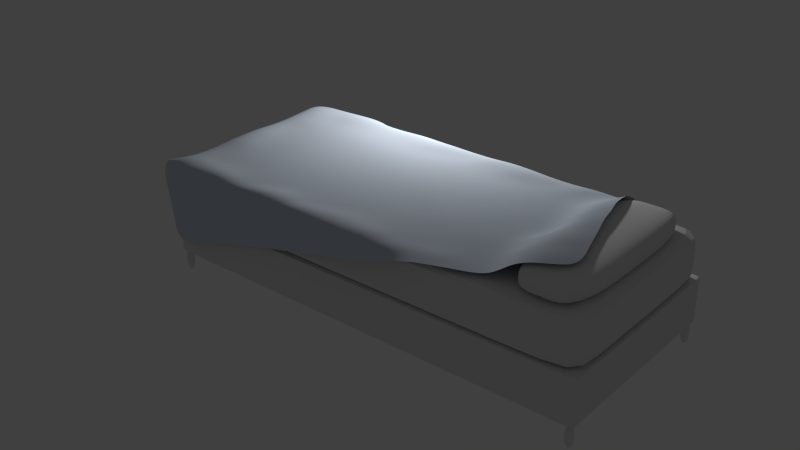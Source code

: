 # Source: Bed.blend  (saved by Blender 2.71.0; exported with 4.5.12 LTS)
import bpy
from mathutils import Matrix  # noqa: F401  (used for matrix-valued properties, if any)

bpy.ops.wm.read_factory_settings(use_empty=True)
scene = bpy.context.scene
scene.name = 'Scene'

# ---- collections
col_collection_1 = bpy.data.collections.new('Collection 1'); scene.collection.children.link(col_collection_1)

# ---- materials (node trees are filled in below, after node groups)
mat_material_004 = bpy.data.materials.new('Material.004')
mat_material_004.alpha_threshold = 0.0
mat_material_004.use_transparent_shadow = False
mat_material_004.roughness = 0.5
mat_material_004.line_color = (0.0, 0.0, 0.0, 1.0)
mat_material_003 = bpy.data.materials.new('Material.003')
mat_material_003.alpha_threshold = 0.0
mat_material_003.use_transparent_shadow = False
mat_material_003.roughness = 0.5
mat_material_003.specular_intensity = 0.02632
mat_material_003.line_color = (0.0, 0.0, 0.0, 1.0)
mat_material_002 = bpy.data.materials.new('Material.002')
mat_material_002.alpha_threshold = 0.0
mat_material_002.use_transparent_shadow = False
mat_material_002.roughness = 0.5
mat_material_002.specular_intensity = 0.02
mat_material_002.line_color = (0.0, 0.0, 0.0, 1.0)
mat_material = bpy.data.materials.new('Material')
mat_material.alpha_threshold = 0.0
mat_material.use_transparent_shadow = False
mat_material.roughness = 0.5
mat_material.specular_intensity = 0.1421
mat_material.line_color = (0.0, 0.0, 0.0, 1.0)
mat_material_001 = bpy.data.materials.new('Material.001')
mat_material_001.alpha_threshold = 0.0
mat_material_001.use_transparent_shadow = False
mat_material_001.diffuse_color = (0.6369, 0.7057, 0.8, 1.0)
mat_material_001.roughness = 0.5
mat_material_001.specular_intensity = 0.05
mat_material_001.line_color = (0.0, 0.0, 0.0, 1.0)

# ---- material node trees

# ---- world
world_world = bpy.data.worlds.new('World'); scene.world = world_world
world_world.color = (0.05088, 0.05088, 0.05088)
world_world.use_sun_shadow = False
world_world.sun_shadow_jitter_overblur = 0.0
world_world.cycles.sampling_method = 'MANUAL'
world_world.cycles.sample_map_resolution = 256

# ---- lights
light_point_003 = bpy.data.lights.new('Point.003', 'POINT')
light_point_003.transmission_factor = 0.0
light_point_003.energy = 100.0
light_point_003.shadow_buffer_clip_start = 0.5
light_point_003.shadow_soft_size = 0.1
light_point_003.shadow_maximum_resolution = 0.006
light_point_003.use_absolute_resolution = True
light_point_003.cycles.use_multiple_importance_sampling = False

# ---- meshes
me_cube_004 = bpy.data.meshes.new('Cube.004')
me_cube_004.from_pydata([(-0.995, -0.9889, -2.1), (-0.995, -0.9, -2.1), (-0.955, -0.9, -2.1), (-0.955, -0.9889, -2.1), (-0.995, -0.9889, -0.9), (-0.995, -0.9, -0.9), (-0.955, -0.9, -0.9), (-0.955, -0.9889, -0.9), (0.956, -0.9889, -2.1), (0.956, -0.9, -2.1), (0.996, -0.9, -2.1), (0.996, -0.9889, -2.1), (0.956, -0.9889, -0.9), (0.956, -0.9, -0.9), (0.996, -0.9, -0.9), (0.996, -0.9889, -0.9), (0.955, 0.9, -2.1), (0.955, 0.9889, -2.1), (0.995, 0.9889, -2.1), (0.995, 0.9, -2.1), (0.955, 0.9, -0.9), (0.955, 0.9889, -0.9), (0.995, 0.9889, -0.9), (0.995, 0.9, -0.9), (-0.995, 0.9, -2.1), (-0.995, 0.9889, -2.1), (-0.955, 0.9889, -2.1), (-0.955, 0.9, -2.1), (-0.995, 0.9, -0.9), (-0.995, 0.9889, -0.9), (-0.955, 0.9889, -0.9), (-0.955, 0.9, -0.9)], [], [(4, 5, 1, 0), (5, 6, 2, 1), (6, 7, 3, 2), (7, 4, 0, 3), (0, 1, 2, 3), (7, 6, 5, 4), (12, 13, 9, 8), (13, 14, 10, 9), (14, 15, 11, 10), (15, 12, 8, 11), (8, 9, 10, 11), (15, 14, 13, 12), (20, 21, 17, 16), (21, 22, 18, 17), (22, 23, 19, 18), (23, 20, 16, 19), (16, 17, 18, 19), (23, 22, 21, 20), (28, 29, 25, 24), (29, 30, 26, 25), (30, 31, 27, 26), (31, 28, 24, 27), (24, 25, 26, 27), (31, 30, 29, 28)])
me_cube_004.materials.append(mat_material_004)
me_cube_004.use_remesh_preserve_volume = False
me_cube_004.use_remesh_preserve_attributes = False
me_cube_004.use_mirror_vertex_groups = False
me_cube_004.update()
me_cube_001 = bpy.data.meshes.new('Cube.001')
me_cube_001.from_pydata([(-1.964, 0.9, 0.2067), (-2.0, 0.8836, 0.2067), (-1.964, 0.8836, 0.2031), (-1.964, -0.8836, 0.2031), (-2.0, -0.8836, 0.2067), (-1.964, -0.9, 0.2067), (1.964, -0.8836, 0.2031), (1.964, -0.9, 0.2067), (2.0, -0.8836, 0.2067), (2.0, 0.8836, 0.2067), (1.964, 0.9, 0.2067), (1.964, 0.8836, 0.2031), (-2.0, 0.8836, 0.5994), (-1.964, 0.9, 0.5994), (-1.964, 0.8836, 0.6031), (-1.964, -0.8836, 0.6031), (-1.964, -0.9, 0.5994), (-2.0, -0.8836, 0.5994), (1.964, -0.8836, 0.6031), (2.0, -0.8836, 0.5994), (1.964, -0.9, 0.5994), (1.964, 0.9, 0.5994), (2.0, 0.8836, 0.5994), (1.964, 0.8836, 0.6031)], [], [(5, 3, 6, 7), (2, 0, 10, 11), (0, 2, 1), (3, 2, 11, 6), (13, 14, 23, 21), (9, 10, 21, 22), (8, 9, 22, 19), (3, 5, 4), (1, 2, 3, 4), (4, 5, 16, 17), (6, 8, 7), (10, 0, 13, 21), (15, 16, 20, 18), (8, 6, 11, 9), (9, 11, 10), (14, 12, 17, 15), (12, 14, 13), (15, 17, 16), (1, 4, 17, 12), (7, 8, 19, 20), (18, 20, 19), (18, 19, 22, 23), (20, 16, 5, 7), (21, 23, 22), (0, 1, 12, 13), (18, 23, 14, 15)])
_uv = me_cube_001.uv_layers.new(name='UVMap')
_uv.uv.foreach_set('vector', [0.6674, -0.1576, 0.6734, -0.1586, 0.6736, -0.5771, 0.6678, -0.5785, 1.092, -0.1584, 1.098, -0.157, 1.098, -0.5779, 1.092, -0.5769, 1.098, -0.157, 1.092, -0.1584, 1.093, -0.1524, 0.6734, -0.1586, 1.092, -0.1584, 1.092, -0.5769, 0.6736, -0.5771, 5.134, -0.5227, 5.118, -0.5789, -1.782, -0.5938, -1.805, -0.5393, -3.461, 0.1785, -3.355, 0.1781, -3.363, -0.9677, -3.469, -0.9682, -0.673, -0.353, 2.717, -0.3531, 2.717, -1.3, -0.6731, -1.3, 0.6734, -0.1586, 0.6674, -0.1576, 0.672, -0.1528, 1.093, -0.1524, 1.092, -0.1584, 0.6734, -0.1586, 0.672, -0.1528, 2.275, -1.062, 2.198, -1.062, 2.204, 0.09507, 2.28, 0.09564, 0.6736, -0.5771, 0.6726, -0.5831, 0.6678, -0.5785, -3.355, 0.1781, 4.104, 0.178, 4.095, -0.9678, -3.363, -0.9677, 5.12, -4.516, 5.139, -4.573, -1.772, -4.572, -1.755, -4.516, 0.6726, -0.5831, 0.6736, -0.5771, 1.092, -0.5769, 1.093, -0.5827, 1.093, -0.5827, 1.092, -0.5769, 1.098, -0.5779, 5.118, -0.5789, 5.214, -0.5658, 5.22, -4.527, 5.12, -4.516, 5.214, -0.5658, 5.118, -0.5789, 5.134, -0.5227, 5.12, -4.516, 5.22, -4.527, 5.139, -4.573, 1.643, 0.231, -1.31, 0.2311, -1.31, 1.437, 1.643, 1.437, -3.163, -1.062, -3.239, -1.062, -3.233, 0.09562, -3.157, 0.09515, -1.755, -4.516, -1.772, -4.572, -1.851, -4.529, -1.755, -4.516, -1.851, -4.529, -1.88, -0.5846, -1.782, -0.5938, -3.157, 0.09515, 2.204, 0.09507, 2.198, -1.062, -3.163, -1.062, -1.805, -0.5393, -1.782, -0.5938, -1.88, -0.5846, 4.104, 0.178, 4.209, 0.1785, 4.201, -0.9682, 4.095, -0.9678, -1.755, -4.516, -1.782, -0.5938, 5.118, -0.5789, 5.12, -4.516])
me_cube_001.materials.append(mat_material_003)
me_cube_001.use_remesh_preserve_volume = False
me_cube_001.use_remesh_preserve_attributes = False
me_cube_001.use_mirror_vertex_groups = False
me_cube_001.update()
me_cube_005 = bpy.data.meshes.new('Cube.005')
me_cube_005.from_pydata([(-0.1424, -1.0, -1.0), (-1.0, -0.1424, -1.0), (-0.3242, -0.998, -1.0), (-0.505, -0.9817, -1.0), (-0.6799, -0.9324, -1.0), (-0.8308, -0.8314, -1.0), (-0.9322, -0.6805, -1.0), (-0.9816, -0.5058, -1.0), (-0.998, -0.3248, -1.0), (-1.0, 0.1424, -1.0), (-0.1424, 1.0, -1.0), (-0.998, 0.3242, -1.0), (-0.9817, 0.505, -1.0), (-0.9324, 0.6799, -1.0), (-0.8314, 0.8308, -1.0), (-0.6805, 0.9322, -1.0), (-0.5058, 0.9816, -1.0), (-0.3248, 0.998, -1.0), (0.1424, 1.0, -1.0), (1.0, 0.1424, -1.0), (0.3242, 0.998, -1.0), (0.505, 0.9817, -1.0), (0.6799, 0.9324, -1.0), (0.8308, 0.8314, -1.0), (0.9322, 0.6805, -1.0), (0.9816, 0.5058, -1.0), (0.998, 0.3248, -1.0), (1.0, -0.1424, -1.0), (0.1424, -1.0, -1.0), (0.998, -0.3242, -1.0), (0.9817, -0.505, -1.0), (0.9324, -0.6799, -1.0), (0.8314, -0.8308, -1.0), (0.6805, -0.9322, -1.0), (0.5058, -0.9816, -1.0), (0.3248, -0.998, -1.0), (-1.0, -0.1424, 0.1424), (-0.1424, -1.0, 0.1424), (-0.1424, -0.1424, 1.0), (-0.998, -0.3242, 0.1424), (-0.9817, -0.505, 0.1424), (-0.9324, -0.6799, 0.1424), (-0.8314, -0.8308, 0.1424), (-0.998, -0.1424, 0.3248), (-0.9955, -0.3307, 0.3294), (-0.9772, -0.5171, 0.3318), (-0.925, -0.6904, 0.3308), (-0.83, -0.8286, 0.3291), (-0.9816, -0.1424, 0.5058), (-0.9769, -0.3337, 0.5183), (-0.9564, -0.5221, 0.5217), (-0.9047, -0.6874, 0.5155), (-0.8161, -0.8156, 0.5095), (-0.9322, -0.1424, 0.6805), (-0.9239, -0.332, 0.6927), (-0.9043, -0.516, 0.6881), (-0.8605, -0.6694, 0.6695), (-0.7846, -0.7845, 0.6565), (-0.7482, -0.7482, 0.7482), (-0.1424, -0.998, 0.3242), (-0.1424, -0.9817, 0.505), (-0.1424, -0.9324, 0.6799), (-0.1424, -0.8314, 0.8308), (-0.3248, -0.998, 0.1424), (-0.3294, -0.9955, 0.3307), (-0.3318, -0.9772, 0.5171), (-0.3308, -0.925, 0.6904), (-0.3291, -0.83, 0.8286), (-0.5058, -0.9816, 0.1424), (-0.5183, -0.9769, 0.3337), (-0.5217, -0.9564, 0.5221), (-0.5155, -0.9047, 0.6874), (-0.5095, -0.8161, 0.8156), (-0.6805, -0.9322, 0.1424), (-0.6927, -0.9239, 0.332), (-0.6881, -0.9043, 0.516), (-0.6695, -0.8605, 0.6694), (-0.6565, -0.7846, 0.7845), (-0.3242, -0.1424, 0.998), (-0.505, -0.1424, 0.9817), (-0.6799, -0.1424, 0.9324), (-0.8308, -0.1424, 0.8314), (-0.1424, -0.3248, 0.998), (-0.3307, -0.3294, 0.9955), (-0.5171, -0.3318, 0.9772), (-0.6904, -0.3308, 0.925), (-0.8286, -0.3291, 0.83), (-0.1424, -0.5058, 0.9816), (-0.3337, -0.5183, 0.9769), (-0.5221, -0.5217, 0.9564), (-0.6874, -0.5155, 0.9047), (-0.8156, -0.5095, 0.8161), (-0.1424, -0.6805, 0.9322), (-0.332, -0.6927, 0.9239), (-0.516, -0.6881, 0.9043), (-0.6694, -0.6695, 0.8605), (-0.7845, -0.6565, 0.7846), (-1.0, 0.1424, 0.1424), (-0.1424, 0.1424, 1.0), (-0.1424, 1.0, 0.1424), (-0.998, 0.1424, 0.3242), (-0.9817, 0.1424, 0.505), (-0.9324, 0.1424, 0.6799), (-0.8314, 0.1424, 0.8308), (-0.998, 0.3248, 0.1424), (-0.9955, 0.3294, 0.3307), (-0.9772, 0.3318, 0.5171), (-0.925, 0.3308, 0.6904), (-0.83, 0.3291, 0.8286), (-0.9816, 0.5058, 0.1424), (-0.9769, 0.5183, 0.3337), (-0.9564, 0.5217, 0.5221), (-0.9047, 0.5155, 0.6874), (-0.8161, 0.5095, 0.8156), (-0.9322, 0.6805, 0.1424), (-0.9239, 0.6927, 0.332), (-0.9043, 0.6881, 0.516), (-0.8605, 0.6695, 0.6694), (-0.7846, 0.6565, 0.7845), (-0.7482, 0.7482, 0.7482), (-0.1424, 0.3242, 0.998), (-0.1424, 0.505, 0.9817), (-0.1424, 0.6799, 0.9324), (-0.1424, 0.8308, 0.8314), (-0.3248, 0.1424, 0.998), (-0.3294, 0.3307, 0.9955), (-0.3318, 0.5171, 0.9772), (-0.3308, 0.6904, 0.925), (-0.3291, 0.8286, 0.83), (-0.5058, 0.1424, 0.9816), (-0.5183, 0.3337, 0.9769), (-0.5217, 0.5221, 0.9564), (-0.5155, 0.6874, 0.9047), (-0.5095, 0.8156, 0.8161), (-0.6805, 0.1424, 0.9322), (-0.6927, 0.332, 0.9239), (-0.6881, 0.516, 0.9043), (-0.6695, 0.6694, 0.8605), (-0.6565, 0.7845, 0.7846), (-0.3242, 0.998, 0.1424), (-0.505, 0.9817, 0.1424), (-0.6799, 0.9324, 0.1424), (-0.8308, 0.8314, 0.1424), (-0.1424, 0.998, 0.3248), (-0.3307, 0.9955, 0.3294), (-0.5171, 0.9772, 0.3318), (-0.6904, 0.925, 0.3308), (-0.8286, 0.83, 0.3291), (-0.1424, 0.9816, 0.5058), (-0.3337, 0.9769, 0.5183), (-0.5221, 0.9564, 0.5217), (-0.6874, 0.9047, 0.5155), (-0.8156, 0.8161, 0.5095), (-0.1424, 0.9322, 0.6805), (-0.332, 0.9239, 0.6927), (-0.516, 0.9043, 0.6881), (-0.6694, 0.8605, 0.6695), (-0.7845, 0.7846, 0.6565), (0.1424, 1.0, 0.1424), (0.1424, 0.1424, 1.0), (1.0, 0.1424, 0.1424), (0.1424, 0.998, 0.3242), (0.1424, 0.9817, 0.505), (0.1424, 0.9324, 0.6799), (0.1424, 0.8314, 0.8308), (0.3248, 0.998, 0.1424), (0.3294, 0.9955, 0.3307), (0.3318, 0.9772, 0.5171), (0.3308, 0.925, 0.6904), (0.3291, 0.83, 0.8286), (0.5058, 0.9816, 0.1424), (0.5183, 0.9769, 0.3337), (0.5217, 0.9564, 0.5221), (0.5155, 0.9047, 0.6874), (0.5095, 0.8161, 0.8156), (0.6805, 0.9322, 0.1424), (0.6927, 0.9239, 0.332), (0.6881, 0.9043, 0.516), (0.6695, 0.8605, 0.6694), (0.6565, 0.7846, 0.7845), (0.7482, 0.7482, 0.7482), (0.3242, 0.1424, 0.998), (0.505, 0.1424, 0.9817), (0.6799, 0.1424, 0.9324), (0.8308, 0.1424, 0.8314), (0.1424, 0.3248, 0.998), (0.3307, 0.3294, 0.9955), (0.5171, 0.3318, 0.9772), (0.6904, 0.3308, 0.925), (0.8286, 0.3291, 0.83), (0.1424, 0.5058, 0.9816), (0.3337, 0.5183, 0.9769), (0.5221, 0.5217, 0.9564), (0.6874, 0.5155, 0.9047), (0.8156, 0.5095, 0.8161), (0.1424, 0.6805, 0.9322), (0.332, 0.6927, 0.9239), (0.516, 0.6881, 0.9043), (0.6694, 0.6695, 0.8605), (0.7845, 0.6565, 0.7846), (0.998, 0.3242, 0.1424), (0.9817, 0.505, 0.1424), (0.9324, 0.6799, 0.1424), (0.8314, 0.8308, 0.1424), (0.998, 0.1424, 0.3248), (0.9955, 0.3307, 0.3294), (0.9772, 0.5171, 0.3318), (0.925, 0.6904, 0.3308), (0.83, 0.8286, 0.3291), (0.9816, 0.1424, 0.5058), (0.9769, 0.3337, 0.5183), (0.9564, 0.5221, 0.5217), (0.9047, 0.6874, 0.5155), (0.8161, 0.8156, 0.5095), (0.9322, 0.1424, 0.6805), (0.9239, 0.332, 0.6927), (0.9043, 0.516, 0.6881), (0.8605, 0.6694, 0.6695), (0.7846, 0.7845, 0.6565), (1.0, -0.1424, 0.1424), (0.1424, -0.1424, 1.0), (0.1424, -1.0, 0.1424), (0.998, -0.1424, 0.3242), (0.9817, -0.1424, 0.505), (0.9324, -0.1424, 0.6799), (0.8314, -0.1424, 0.8308), (0.998, -0.3248, 0.1424), (0.9955, -0.3294, 0.3307), (0.9772, -0.3318, 0.5171), (0.925, -0.3308, 0.6904), (0.83, -0.3291, 0.8286), (0.9816, -0.5058, 0.1424), (0.9769, -0.5183, 0.3337), (0.9564, -0.5217, 0.5221), (0.9047, -0.5155, 0.6874), (0.8161, -0.5095, 0.8156), (0.9322, -0.6805, 0.1424), (0.9239, -0.6927, 0.332), (0.9043, -0.6881, 0.516), (0.8605, -0.6695, 0.6694), (0.7846, -0.6565, 0.7845), (0.7482, -0.7482, 0.7482), (0.1424, -0.3242, 0.998), (0.1424, -0.505, 0.9817), (0.1424, -0.6799, 0.9324), (0.1424, -0.8308, 0.8314), (0.3248, -0.1424, 0.998), (0.3294, -0.3307, 0.9955), (0.3318, -0.5171, 0.9772), (0.3308, -0.6904, 0.925), (0.3291, -0.8286, 0.83), (0.5058, -0.1424, 0.9816), (0.5183, -0.3337, 0.9769), (0.5217, -0.5221, 0.9564), (0.5155, -0.6874, 0.9047), (0.5095, -0.8156, 0.8161), (0.6805, -0.1424, 0.9322), (0.6927, -0.332, 0.9239), (0.6881, -0.516, 0.9043), (0.6695, -0.6694, 0.8605), (0.6565, -0.7845, 0.7846), (0.3242, -0.998, 0.1424), (0.505, -0.9817, 0.1424), (0.6799, -0.9324, 0.1424), (0.8308, -0.8314, 0.1424), (0.1424, -0.998, 0.3248), (0.3307, -0.9955, 0.3294), (0.5171, -0.9772, 0.3318), (0.6904, -0.925, 0.3308), (0.8286, -0.83, 0.3291), (0.1424, -0.9816, 0.5058), (0.3337, -0.9769, 0.5183), (0.5221, -0.9564, 0.5217), (0.6874, -0.9047, 0.5155), (0.8156, -0.8161, 0.5095), (0.1424, -0.9322, 0.6805), (0.332, -0.9239, 0.6927), (0.516, -0.9043, 0.6881), (0.6694, -0.8605, 0.6695), (0.7845, -0.7846, 0.6565)], [], [(0, 2, 3, 4, 5, 6, 7, 8, 1, 9, 11, 12, 13, 14, 15, 16, 17, 10, 18, 20, 21, 22, 23, 24, 25, 26, 19, 27, 29, 30, 31, 32, 33, 34, 35, 28), (160, 219, 27, 19), (220, 159, 98, 38), (99, 158, 18, 10), (221, 37, 0, 28), (36, 39, 44, 43), (39, 40, 45, 44), (40, 41, 46, 45), (41, 42, 47, 46), (43, 44, 49, 48), (44, 45, 50, 49), (45, 46, 51, 50), (46, 47, 52, 51), (48, 49, 54, 53), (49, 50, 55, 54), (50, 51, 56, 55), (51, 52, 57, 56), (53, 54, 86, 81), (54, 55, 91, 86), (55, 56, 96, 91), (56, 57, 58, 96), (37, 59, 64, 63), (59, 60, 65, 64), (60, 61, 66, 65), (61, 62, 67, 66), (63, 64, 69, 68), (64, 65, 70, 69), (65, 66, 71, 70), (66, 67, 72, 71), (68, 69, 74, 73), (69, 70, 75, 74), (70, 71, 76, 75), (71, 72, 77, 76), (73, 74, 47, 42), (74, 75, 52, 47), (75, 76, 57, 52), (76, 77, 58, 57), (38, 78, 83, 82), (78, 79, 84, 83), (79, 80, 85, 84), (80, 81, 86, 85), (82, 83, 88, 87), (83, 84, 89, 88), (84, 85, 90, 89), (85, 86, 91, 90), (87, 88, 93, 92), (88, 89, 94, 93), (89, 90, 95, 94), (90, 91, 96, 95), (92, 93, 67, 62), (93, 94, 72, 67), (94, 95, 77, 72), (95, 96, 58, 77), (97, 100, 105, 104), (100, 101, 106, 105), (101, 102, 107, 106), (102, 103, 108, 107), (104, 105, 110, 109), (105, 106, 111, 110), (106, 107, 112, 111), (107, 108, 113, 112), (109, 110, 115, 114), (110, 111, 116, 115), (111, 112, 117, 116), (112, 113, 118, 117), (114, 115, 147, 142), (115, 116, 152, 147), (116, 117, 157, 152), (117, 118, 119, 157), (98, 120, 125, 124), (120, 121, 126, 125), (121, 122, 127, 126), (122, 123, 128, 127), (124, 125, 130, 129), (125, 126, 131, 130), (126, 127, 132, 131), (127, 128, 133, 132), (129, 130, 135, 134), (130, 131, 136, 135), (131, 132, 137, 136), (132, 133, 138, 137), (134, 135, 108, 103), (135, 136, 113, 108), (136, 137, 118, 113), (137, 138, 119, 118), (99, 139, 144, 143), (139, 140, 145, 144), (140, 141, 146, 145), (141, 142, 147, 146), (143, 144, 149, 148), (144, 145, 150, 149), (145, 146, 151, 150), (146, 147, 152, 151), (148, 149, 154, 153), (149, 150, 155, 154), (150, 151, 156, 155), (151, 152, 157, 156), (153, 154, 128, 123), (154, 155, 133, 128), (155, 156, 138, 133), (156, 157, 119, 138), (158, 161, 166, 165), (161, 162, 167, 166), (162, 163, 168, 167), (163, 164, 169, 168), (165, 166, 171, 170), (166, 167, 172, 171), (167, 168, 173, 172), (168, 169, 174, 173), (170, 171, 176, 175), (171, 172, 177, 176), (172, 173, 178, 177), (173, 174, 179, 178), (175, 176, 208, 203), (176, 177, 213, 208), (177, 178, 218, 213), (178, 179, 180, 218), (159, 181, 186, 185), (181, 182, 187, 186), (182, 183, 188, 187), (183, 184, 189, 188), (185, 186, 191, 190), (186, 187, 192, 191), (187, 188, 193, 192), (188, 189, 194, 193), (190, 191, 196, 195), (191, 192, 197, 196), (192, 193, 198, 197), (193, 194, 199, 198), (195, 196, 169, 164), (196, 197, 174, 169), (197, 198, 179, 174), (198, 199, 180, 179), (160, 200, 205, 204), (200, 201, 206, 205), (201, 202, 207, 206), (202, 203, 208, 207), (204, 205, 210, 209), (205, 206, 211, 210), (206, 207, 212, 211), (207, 208, 213, 212), (209, 210, 215, 214), (210, 211, 216, 215), (211, 212, 217, 216), (212, 213, 218, 217), (214, 215, 189, 184), (215, 216, 194, 189), (216, 217, 199, 194), (217, 218, 180, 199), (219, 222, 227, 226), (222, 223, 228, 227), (223, 224, 229, 228), (224, 225, 230, 229), (226, 227, 232, 231), (227, 228, 233, 232), (228, 229, 234, 233), (229, 230, 235, 234), (231, 232, 237, 236), (232, 233, 238, 237), (233, 234, 239, 238), (234, 235, 240, 239), (236, 237, 269, 264), (237, 238, 274, 269), (238, 239, 279, 274), (239, 240, 241, 279), (220, 242, 247, 246), (242, 243, 248, 247), (243, 244, 249, 248), (244, 245, 250, 249), (246, 247, 252, 251), (247, 248, 253, 252), (248, 249, 254, 253), (249, 250, 255, 254), (251, 252, 257, 256), (252, 253, 258, 257), (253, 254, 259, 258), (254, 255, 260, 259), (256, 257, 230, 225), (257, 258, 235, 230), (258, 259, 240, 235), (259, 260, 241, 240), (221, 261, 266, 265), (261, 262, 267, 266), (262, 263, 268, 267), (263, 264, 269, 268), (265, 266, 271, 270), (266, 267, 272, 271), (267, 268, 273, 272), (268, 269, 274, 273), (270, 271, 276, 275), (271, 272, 277, 276), (272, 273, 278, 277), (273, 274, 279, 278), (275, 276, 250, 245), (276, 277, 255, 250), (277, 278, 260, 255), (278, 279, 241, 260), (0, 37, 63, 2), (2, 63, 68, 3), (3, 68, 73, 4), (4, 73, 42, 5), (5, 42, 41, 6), (6, 41, 40, 7), (7, 40, 39, 8), (8, 39, 36, 1), (38, 98, 124, 78), (78, 124, 129, 79), (79, 129, 134, 80), (80, 134, 103, 81), (81, 103, 102, 53), (53, 102, 101, 48), (48, 101, 100, 43), (43, 100, 97, 36), (99, 10, 17, 139), (139, 17, 16, 140), (140, 16, 15, 141), (141, 15, 14, 142), (142, 14, 13, 114), (114, 13, 12, 109), (109, 12, 11, 104), (104, 11, 9, 97), (98, 159, 185, 120), (120, 185, 190, 121), (121, 190, 195, 122), (122, 195, 164, 123), (123, 164, 163, 153), (153, 163, 162, 148), (148, 162, 161, 143), (143, 161, 158, 99), (160, 19, 26, 200), (200, 26, 25, 201), (201, 25, 24, 202), (202, 24, 23, 203), (203, 23, 22, 175), (175, 22, 21, 170), (170, 21, 20, 165), (165, 20, 18, 158), (159, 220, 246, 181), (181, 246, 251, 182), (182, 251, 256, 183), (183, 256, 225, 184), (184, 225, 224, 214), (214, 224, 223, 209), (209, 223, 222, 204), (204, 222, 219, 160), (221, 28, 35, 261), (261, 35, 34, 262), (262, 34, 33, 263), (263, 33, 32, 264), (264, 32, 31, 236), (236, 31, 30, 231), (231, 30, 29, 226), (226, 29, 27, 219), (220, 38, 82, 242), (242, 82, 87, 243), (243, 87, 92, 244), (244, 92, 62, 245), (245, 62, 61, 275), (275, 61, 60, 270), (270, 60, 59, 265), (265, 59, 37, 221), (36, 97, 9, 1)])
me_cube_005.materials.append(mat_material_002)
me_cube_005.use_remesh_preserve_volume = False
me_cube_005.use_remesh_preserve_attributes = False
me_cube_005.use_mirror_vertex_groups = False
me_cube_005.update()
me_cube = bpy.data.meshes.new('Cube')
me_cube.from_pydata([(0.9454, 1.0, -0.9454), (1.0, 0.9454, -0.9454), (0.9454, 0.9454, -1.0), (0.9818, 1.0, -0.9454), (0.9454, 1.0, -0.9818), (0.9818, 1.0, -0.9818), (1.0, 0.9454, -0.9818), (1.0, 0.9818, -0.9454), (1.0, 0.9818, -0.9818), (0.9454, 0.9818, -1.0), (0.9818, 0.9454, -1.0), (0.9818, 0.9818, -1.0), (0.9454, -0.9454, -1.0), (1.0, -0.9454, -0.9454), (0.9454, -1.0, -0.9454), (0.9818, -0.9454, -1.0), (0.9454, -0.9818, -1.0), (0.9818, -0.9818, -1.0), (1.0, -0.9818, -0.9454), (1.0, -0.9454, -0.9818), (1.0, -0.9818, -0.9818), (0.9454, -1.0, -0.9818), (0.9818, -1.0, -0.9454), (0.9818, -1.0, -0.9818), (-0.9454, -0.9454, -1.0), (-0.9454, -1.0, -0.9454), (-1.0, -0.9454, -0.9454), (-0.9454, -0.9818, -1.0), (-0.9818, -0.9454, -1.0), (-0.9818, -0.9818, -1.0), (-0.9818, -1.0, -0.9454), (-0.9454, -1.0, -0.9818), (-0.9818, -1.0, -0.9818), (-1.0, -0.9454, -0.9818), (-1.0, -0.9818, -0.9454), (-1.0, -0.9818, -0.9818), (-1.0, 0.9454, -0.9454), (-0.9454, 1.0, -0.9454), (-0.9454, 0.9454, -1.0), (-1.0, 0.9818, -0.9454), (-1.0, 0.9454, -0.9818), (-1.0, 0.9818, -0.9818), (-0.9454, 1.0, -0.9818), (-0.9818, 1.0, -0.9454), (-0.9818, 1.0, -0.9818), (-0.9818, 0.9454, -1.0), (-0.9454, 0.9818, -1.0), (-0.9818, 0.9818, -1.0), (1.0, 0.9454, 0.9454), (0.9454, 1.0, 0.9454), (0.9454, 0.9454, 1.0), (1.0, 0.9818, 0.9454), (1.0, 0.9454, 0.9818), (1.0, 0.9818, 0.9818), (0.9454, 1.0, 0.9818), (0.9818, 1.0, 0.9454), (0.9818, 1.0, 0.9818), (0.9818, 0.9454, 1.0), (0.9454, 0.9818, 1.0), (0.9818, 0.9818, 1.0), (0.9454, -0.9454, 1.0), (0.9454, -1.0, 0.9454), (1.0, -0.9454, 0.9454), (0.9454, -0.9818, 1.0), (0.9818, -0.9454, 1.0), (0.9818, -0.9818, 1.0), (0.9818, -1.0, 0.9454), (0.9454, -1.0, 0.9818), (0.9818, -1.0, 0.9818), (1.0, -0.9454, 0.9818), (1.0, -0.9818, 0.9454), (1.0, -0.9818, 0.9818), (-0.9454, -0.9454, 1.0), (-1.0, -0.9454, 0.9454), (-0.9454, -1.0, 0.9454), (-0.9818, -0.9454, 1.0), (-0.9454, -0.9818, 1.0), (-0.9818, -0.9818, 1.0), (-1.0, -0.9818, 0.9454), (-1.0, -0.9454, 0.9818), (-1.0, -0.9818, 0.9818), (-0.9454, -1.0, 0.9818), (-0.9818, -1.0, 0.9454), (-0.9818, -1.0, 0.9818), (-0.9454, 1.0, 0.9454), (-1.0, 0.9454, 0.9454), (-0.9454, 0.9454, 1.0), (-0.9818, 1.0, 0.9454), (-0.9454, 1.0, 0.9818), (-0.9818, 1.0, 0.9818), (-1.0, 0.9454, 0.9818), (-1.0, 0.9818, 0.9454), (-1.0, 0.9818, 0.9818), (-0.9454, 0.9818, 1.0), (-0.9818, 0.9454, 1.0), (-0.9818, 0.9818, 1.0)], [], [(49, 0, 37, 84), (14, 61, 74, 25), (26, 73, 85, 36), (50, 86, 72, 60), (1, 48, 62, 13), (0, 3, 5, 4), (3, 7, 8, 5), (1, 6, 8, 7), (6, 10, 11, 8), (2, 9, 11, 10), (9, 4, 5, 11), (5, 8, 11), (12, 15, 17, 16), (15, 19, 20, 17), (13, 18, 20, 19), (18, 22, 23, 20), (14, 21, 23, 22), (21, 16, 17, 23), (17, 20, 23), (24, 27, 29, 28), (27, 31, 32, 29), (25, 30, 32, 31), (30, 34, 35, 32), (26, 33, 35, 34), (33, 28, 29, 35), (29, 32, 35), (36, 39, 41, 40), (39, 43, 44, 41), (37, 42, 44, 43), (42, 46, 47, 44), (38, 45, 47, 46), (45, 40, 41, 47), (41, 44, 47), (48, 51, 53, 52), (51, 55, 56, 53), (49, 54, 56, 55), (54, 58, 59, 56), (50, 57, 59, 58), (57, 52, 53, 59), (53, 56, 59), (60, 63, 65, 64), (63, 67, 68, 65), (61, 66, 68, 67), (66, 70, 71, 68), (62, 69, 71, 70), (69, 64, 65, 71), (65, 68, 71), (72, 75, 77, 76), (75, 79, 80, 77), (73, 78, 80, 79), (78, 82, 83, 80), (74, 81, 83, 82), (81, 76, 77, 83), (77, 80, 83), (84, 87, 89, 88), (87, 91, 92, 89), (85, 90, 92, 91), (90, 94, 95, 92), (86, 93, 95, 94), (93, 88, 89, 95), (89, 92, 95), (1, 13, 19, 6), (6, 19, 15, 10), (10, 15, 12, 2), (2, 38, 46, 9), (9, 46, 42, 4), (4, 42, 37, 0), (0, 49, 55, 3), (3, 55, 51, 7), (7, 51, 48, 1), (14, 25, 31, 21), (21, 31, 27, 16), (16, 27, 24, 12), (13, 62, 70, 18), (18, 70, 66, 22), (22, 66, 61, 14), (26, 36, 40, 33), (33, 40, 45, 28), (28, 45, 38, 24), (25, 74, 82, 30), (30, 82, 78, 34), (34, 78, 73, 26), (36, 85, 91, 39), (39, 91, 87, 43), (43, 87, 84, 37), (50, 60, 64, 57), (57, 64, 69, 52), (52, 69, 62, 48), (49, 84, 88, 54), (54, 88, 93, 58), (58, 93, 86, 50), (60, 72, 76, 63), (63, 76, 81, 67), (67, 81, 74, 61), (72, 86, 94, 75), (75, 94, 90, 79), (79, 90, 85, 73), (2, 12, 24, 38)])
_uv = me_cube.uv_layers.new(name='UVMap')
_uv.uv.foreach_set('vector', [1.993, -0.01244, 1.993, 0.338, -1.233, 0.338, -1.233, -0.01244, -1.237, 0.7039, -1.237, 0.9806, 1.976, 0.9806, 1.976, 0.7039, 0.9662, 0.9866, 0.9662, 0.6651, -0.6534, 0.6651, -0.6534, 0.9866, 0.8974, 0.6871, 0.5777, 0.687, 0.5779, 0.3673, 0.8958, 0.3677, 0.9649, 0.3558, 0.9649, 0.6773, 0.06914, 0.6773, 0.06914, 0.3558, 0.7525, 0.006658, 0.7463, 0.006703, 0.7462, 0.0002401, 0.7525, 0.0002732, 0.7463, 0.006703, 0.7414, 0.006725, 0.7415, 0.0002294, 0.7462, 0.0002401, 0.7352, 0.006657, 0.7351, 0.0002383, 0.7415, 0.0002294, 0.7414, 0.006725, 1.247, 1.28, 1.246, 1.27, 1.259, 1.27, 1.261, 1.279, 1.247, 1.257, 1.259, 1.257, 1.259, 1.27, 1.246, 1.27, 1.259, 1.257, 1.27, 1.258, 1.268, 1.272, 1.259, 1.27, 1.268, 1.272, 1.261, 1.279, 1.259, 1.27, 0.6177, 1.257, 0.6179, 1.27, 0.6053, 1.269, 0.605, 1.257, 0.6179, 1.27, 0.6175, 1.28, 0.6031, 1.279, 0.6053, 1.269, 0.7168, 0.006658, 0.7106, 0.006702, 0.7105, 0.0002398, 0.7168, 0.0002727, 0.7106, 0.006702, 0.7057, 0.006725, 0.7058, 0.0002294, 0.7105, 0.0002398, 0.6995, 0.006658, 0.6994, 0.0002388, 0.7058, 0.0002294, 0.7057, 0.006725, 0.5948, 1.257, 0.605, 1.257, 0.6053, 1.269, 0.596, 1.271, 0.6053, 1.269, 0.6031, 1.279, 0.596, 1.271, 0.6181, 0.628, 0.6054, 0.6282, 0.6057, 0.6156, 0.6183, 0.6153, 0.6054, 0.6282, 0.5948, 0.6278, 0.5966, 0.6135, 0.6057, 0.6156, 0.3396, 0.3626, 0.3334, 0.3627, 0.3333, 0.3562, 0.3396, 0.3562, 0.3334, 0.3627, 0.3285, 0.3627, 0.3286, 0.3562, 0.3333, 0.3562, 0.3223, 0.3626, 0.3222, 0.3562, 0.3286, 0.3562, 0.3285, 0.3627, 0.6179, 0.6051, 0.6183, 0.6153, 0.6057, 0.6156, 0.6041, 0.6063, 0.6057, 0.6156, 0.5966, 0.6135, 0.6041, 0.6063, 0.7346, 0.006658, 0.7284, 0.006702, 0.7284, 0.0002398, 0.7347, 0.0002726, 0.7284, 0.006702, 0.7235, 0.006725, 0.7237, 0.0002294, 0.7284, 0.0002398, 0.7173, 0.006658, 0.7173, 0.0002387, 0.7237, 0.0002294, 0.7235, 0.006725, 1.27, 0.6282, 1.26, 0.6286, 1.259, 0.6159, 1.269, 0.6144, 1.247, 0.6284, 1.247, 0.6157, 1.259, 0.6159, 1.26, 0.6286, 1.247, 0.6157, 1.247, 0.6051, 1.262, 0.6068, 1.259, 0.6159, 1.262, 0.6068, 1.269, 0.6144, 1.259, 0.6159, 0.9153, 0.6898, 0.9123, 0.6976, 0.9067, 0.6937, 0.9087, 0.6877, 0.9123, 0.6976, 0.9081, 0.7021, 0.9039, 0.6963, 0.9067, 0.6937, 0.9001, 0.705, 0.8981, 0.6983, 0.9039, 0.6963, 0.9081, 0.7021, 0.8981, 0.6983, 0.8973, 0.6933, 0.9031, 0.6927, 0.9039, 0.6963, 0.8974, 0.6871, 0.9036, 0.687, 0.9031, 0.6927, 0.8973, 0.6933, 0.9036, 0.687, 0.9087, 0.6877, 0.9067, 0.6937, 0.9031, 0.6927, 0.9067, 0.6937, 0.9039, 0.6963, 0.9031, 0.6927, 0.8958, 0.3677, 0.8958, 0.3614, 0.9015, 0.3619, 0.9021, 0.3677, 0.8958, 0.3614, 0.8965, 0.3564, 0.9023, 0.3583, 0.9015, 0.3619, 0.8985, 0.3499, 0.9061, 0.3527, 0.9023, 0.3583, 0.8965, 0.3564, 0.9061, 0.3527, 0.9108, 0.3569, 0.905, 0.3611, 0.9023, 0.3583, 0.9137, 0.3648, 0.9071, 0.3669, 0.905, 0.3611, 0.9108, 0.3569, 0.9071, 0.3669, 0.9021, 0.3677, 0.9015, 0.3619, 0.905, 0.3611, 0.9015, 0.3619, 0.9023, 0.3583, 0.905, 0.3611, 0.5779, 0.3673, 0.5717, 0.3673, 0.5721, 0.3617, 0.5779, 0.3611, 0.5717, 0.3673, 0.5666, 0.3667, 0.5686, 0.3606, 0.5721, 0.3617, 0.56, 0.3645, 0.563, 0.3568, 0.5686, 0.3606, 0.5666, 0.3667, 0.563, 0.3568, 0.5673, 0.3522, 0.5714, 0.3581, 0.5686, 0.3606, 0.5752, 0.3495, 0.5772, 0.3561, 0.5714, 0.3581, 0.5673, 0.3522, 0.5772, 0.3561, 0.5779, 0.3611, 0.5721, 0.3617, 0.5714, 0.3581, 0.5721, 0.3617, 0.5686, 0.3606, 0.5714, 0.3581, 0.5749, 0.705, 0.5671, 0.702, 0.571, 0.6963, 0.5771, 0.6983, 0.5671, 0.702, 0.5626, 0.6977, 0.5685, 0.6935, 0.571, 0.6963, 0.5598, 0.6897, 0.5665, 0.6877, 0.5685, 0.6935, 0.5626, 0.6977, 0.5665, 0.6877, 0.5715, 0.687, 0.5721, 0.6928, 0.5685, 0.6935, 0.5777, 0.687, 0.5777, 0.6932, 0.5721, 0.6928, 0.5715, 0.687, 0.5777, 0.6932, 0.5771, 0.6983, 0.571, 0.6963, 0.5721, 0.6928, 0.571, 0.6963, 0.5685, 0.6935, 0.5721, 0.6928, 0.6778, 0.3558, 0.3562, 0.3558, 0.3562, 0.3496, 0.6778, 0.3496, 1.247, 1.28, 0.6175, 1.28, 0.6179, 1.27, 1.246, 1.27, 1.246, 1.27, 0.6179, 1.27, 0.6177, 1.257, 1.247, 1.257, 1.247, 1.257, 1.247, 0.6284, 1.26, 0.6286, 1.259, 1.257, 1.259, 1.257, 1.26, 0.6286, 1.27, 0.6282, 1.27, 1.258, 1.993, 0.3442, -1.233, 0.3442, -1.233, 0.338, 1.993, 0.338, 0.7525, 0.006658, 0.7525, 0.3168, 0.7465, 0.3168, 0.7463, 0.006703, 0.7463, 0.006703, 0.7465, 0.3168, 0.7411, 0.3168, 0.7414, 0.006725, 0.7414, 0.006725, 0.7411, 0.3168, 0.7351, 0.3168, 0.7352, 0.006657, -1.237, 0.7039, 1.976, 0.7039, 1.976, 0.6905, -1.237, 0.6905, 0.5948, 1.257, 0.5948, 0.6278, 0.6054, 0.6282, 0.605, 1.257, 0.605, 1.257, 0.6054, 0.6282, 0.6181, 0.628, 0.6177, 1.257, 0.7168, 0.006658, 0.7168, 0.3168, 0.7108, 0.3168, 0.7106, 0.006702, 0.7106, 0.006702, 0.7108, 0.3168, 0.7054, 0.3168, 0.7057, 0.006725, 0.7057, 0.006725, 0.7054, 0.3168, 0.6994, 0.3168, 0.6995, 0.006658, 0.6179, 0.593, 1.247, 0.593, 1.247, 0.6051, 0.6179, 0.6051, 0.6179, 0.6051, 1.247, 0.6051, 1.247, 0.6157, 0.6183, 0.6153, 0.6183, 0.6153, 1.247, 0.6157, 1.247, 0.6284, 0.6181, 0.628, 0.3396, 0.3626, 0.3396, 0.6727, 0.3336, 0.6727, 0.3334, 0.3627, 0.3334, 0.3627, 0.3336, 0.6727, 0.3282, 0.6728, 0.3285, 0.3627, 0.3285, 0.3627, 0.3282, 0.6728, 0.3222, 0.6728, 0.3223, 0.3626, 0.7346, 0.006658, 0.7346, 0.3168, 0.7287, 0.3168, 0.7284, 0.006702, 0.7284, 0.006702, 0.7287, 0.3168, 0.7233, 0.3168, 0.7235, 0.006725, 0.7235, 0.006725, 0.7233, 0.3168, 0.7173, 0.3168, 0.7173, 0.006658, 0.8974, 0.6871, 0.8958, 0.3677, 0.9021, 0.3677, 0.9036, 0.687, 0.9036, 0.687, 0.9021, 0.3677, 0.9071, 0.3669, 0.9087, 0.6877, 0.9087, 0.6877, 0.9071, 0.3669, 0.9137, 0.3648, 0.9153, 0.6898, 0.9001, 0.705, 0.5749, 0.705, 0.5771, 0.6983, 0.8981, 0.6983, 0.8981, 0.6983, 0.5771, 0.6983, 0.5777, 0.6932, 0.8973, 0.6933, 0.8973, 0.6933, 0.5777, 0.6932, 0.5777, 0.687, 0.8974, 0.6871, 0.8958, 0.3677, 0.5779, 0.3673, 0.5779, 0.3611, 0.8958, 0.3614, 0.8958, 0.3614, 0.5779, 0.3611, 0.5772, 0.3561, 0.8965, 0.3564, 0.8965, 0.3564, 0.5772, 0.3561, 0.5752, 0.3495, 0.8985, 0.3499, 0.5779, 0.3673, 0.5777, 0.687, 0.5715, 0.687, 0.5717, 0.3673, 0.5717, 0.3673, 0.5715, 0.687, 0.5665, 0.6877, 0.5666, 0.3667, 0.5666, 0.3667, 0.5665, 0.6877, 0.5598, 0.6897, 0.56, 0.3645, 1.247, 1.257, 0.6177, 1.257, 0.6181, 0.628, 1.247, 0.6284])
me_cube.materials.append(mat_material)
me_cube.use_remesh_preserve_volume = False
me_cube.use_remesh_preserve_attributes = False
me_cube.use_mirror_vertex_groups = False
me_cube.update()
me_grid = bpy.data.meshes.new('Grid')
me_grid.from_pydata([(-0.8194, -0.4396, -1.063), (-0.614, -0.5118, -0.9624), (-0.4102, -0.5942, -0.8537), (-0.2061, -0.6953, -0.764), (-0.002833, -0.7949, -0.6464), (0.2112, -0.7974, -0.5817), (0.4244, -0.7623, -0.5642), (0.6441, -0.7205, -0.5729), (0.8251, -0.6873, -0.38), (-0.8503, -0.4578, -0.8045), (-0.646, -0.5343, -0.7067), (-0.4422, -0.6187, -0.5953), (-0.2235, -0.628, -0.5342), (-0.0104, -0.5999, -0.5346), (0.2064, -0.5765, -0.5511), (0.4188, -0.5409, -0.5475), (0.63, -0.5012, -0.5415), (0.8136, -0.469, -0.3392), (-0.8848, -0.446, -0.5461), (-0.6643, -0.4408, -0.4884), (-0.444, -0.4221, -0.5272), (-0.226, -0.4054, -0.5278), (-0.01054, -0.3811, -0.5252), (0.2027, -0.3558, -0.5202), (0.4139, -0.3207, -0.513), (0.6249, -0.281, -0.5095), (0.8009, -0.2481, -0.3339), (-0.8916, -0.2328, -0.4806), (-0.6699, -0.2185, -0.5012), (-0.449, -0.2015, -0.499), (-0.2282, -0.1845, -0.4965), (-0.01317, -0.1606, -0.493), (0.2017, -0.1351, -0.4874), (0.4103, -0.09991, -0.4824), (0.62, -0.06041, -0.4783), (0.8012, -0.03272, -0.3234), (-0.8957, -0.01098, -0.4722), (-0.6763, 0.001757, -0.4668), (-0.4544, 0.01806, -0.4662), (-0.2331, 0.03602, -0.4639), (-0.01539, 0.05978, -0.4588), (0.1989, 0.08561, -0.455), (0.4094, 0.1209, -0.4513), (0.6164, 0.1601, -0.4458), (0.8097, 0.1891, -0.3267), (-0.8961, 0.2113, -0.4698), (-0.6822, 0.2222, -0.4349), (-0.4602, 0.2385, -0.4342), (-0.239, 0.2565, -0.4313), (-0.02001, 0.2802, -0.4262), (0.1965, 0.3064, -0.4242), (0.4066, 0.3416, -0.419), (0.6158, 0.3805, -0.4115), (0.8258, 0.4041, -0.3769), (-0.8907, 0.4332, -0.4852), (-0.688, 0.4423, -0.4025), (-0.4661, 0.4588, -0.4009), (-0.2449, 0.4768, -0.3959), (-0.02593, 0.5004, -0.3956), (0.1921, 0.5266, -0.3877), (0.4043, 0.5553, -0.3535), (0.6133, 0.5995, -0.3719), (0.819, 0.6092, -0.4507), (-0.8725, 0.6478, -0.5403), (-0.6914, 0.6543, -0.3515), (-0.472, 0.679, -0.3684), (-0.2507, 0.6973, -0.365), (-0.0324, 0.7138, -0.3301), (0.1862, 0.7452, -0.3447), (0.398, 0.7566, -0.4242), (0.5881, 0.6959, -0.5913), (0.7973, 0.6336, -0.7122), (-0.8376, 0.8589, -0.5818), (-0.6983, 0.8704, -0.2938), (-0.4791, 0.8941, -0.3088), (-0.2576, 0.918, -0.3343), (-0.04139, 0.9221, -0.4049), (0.1603, 0.8437, -0.5595), (0.3655, 0.778, -0.6831), (0.5529, 0.7122, -0.8372), (0.7614, 0.646, -0.9687), (-0.9037, -0.4061, -1.147), (-0.8034, -0.4268, -1.192), (-0.7188, -0.4701, -1.002), (-0.8353, -0.4518, -0.9342), (-0.5963, -0.4815, -1.086), (-0.509, -0.5559, -0.9162), (-0.6311, -0.5342, -0.8365), (-0.3956, -0.5713, -0.9809), (-0.3101, -0.6493, -0.8102), (-0.4272, -0.6109, -0.7263), (-0.1875, -0.6728, -0.8892), (-0.1024, -0.7367, -0.7166), (-0.2204, -0.7017, -0.6338), (0.004455, -0.7997, -0.7793), (0.1039, -0.7987, -0.6131), (-0.005153, -0.7082, -0.5631), (0.2158, -0.8638, -0.6882), (0.3169, -0.7709, -0.5706), (0.2123, -0.6864, -0.5673), (0.4303, -0.8697, -0.596), (0.5348, -0.7429, -0.5769), (0.4221, -0.6512, -0.5629), (0.6481, -0.8277, -0.5887), (0.7182, -0.6954, -0.4393), (0.6369, -0.611, -0.5573), (0.8323, -0.7938, -0.4156), (0.9355, -0.6696, -0.3946), (0.8192, -0.5771, -0.3683), (-0.9345, -0.399, -0.8883), (-0.7516, -0.5058, -0.7473), (-0.8683, -0.4554, -0.6761), (-0.5427, -0.5707, -0.6721), (-0.6599, -0.524, -0.5767), (-0.3335, -0.6279, -0.5646), (-0.4426, -0.5327, -0.514), (-0.1127, -0.6109, -0.5395), (-0.2232, -0.5159, -0.5415), (0.1004, -0.5946, -0.5514), (-0.007453, -0.4909, -0.5412), (0.3118, -0.5498, -0.5487), (0.2042, -0.4659, -0.538), (0.5224, -0.5232, -0.5455), (0.4173, -0.4307, -0.5308), (0.715, -0.4747, -0.4414), (0.6246, -0.3913, -0.5255), (0.9238, -0.4502, -0.3588), (0.8072, -0.3584, -0.3422), (-0.9781, -0.3802, -0.6381), (-0.7745, -0.4434, -0.5173), (-0.8884, -0.3434, -0.4947), (-0.555, -0.429, -0.5281), (-0.6677, -0.3295, -0.5051), (-0.3338, -0.4156, -0.5249), (-0.4465, -0.3115, -0.5147), (-0.1186, -0.3897, -0.5268), (-0.2265, -0.2949, -0.5128), (0.09863, -0.3734, -0.5244), (-0.01126, -0.2708, -0.5093), (0.3041, -0.3296, -0.5161), (0.2025, -0.2452, -0.5055), (0.5206, -0.3026, -0.514), (0.4118, -0.2103, -0.4984), (0.723, -0.257, -0.4756), (0.6227, -0.1706, -0.4945), (0.9114, -0.2307, -0.3251), (0.8068, -0.1432, -0.3326), (-0.9845, -0.2192, -0.5845), (-0.7809, -0.2243, -0.501), (-0.8941, -0.1217, -0.4831), (-0.56, -0.2094, -0.5002), (-0.6727, -0.1083, -0.4846), (-0.338, -0.1945, -0.498), (-0.4515, -0.09209, -0.4829), (-0.1216, -0.1692, -0.4943), (-0.2307, -0.07425, -0.4803), (0.09634, -0.1526, -0.4918), (-0.01381, -0.0503, -0.4768), (0.3024, -0.109, -0.4836), (0.2002, -0.02474, -0.4712), (0.5157, -0.08221, -0.4815), (0.41, 0.01059, -0.4678), (0.7231, -0.03555, -0.4712), (0.6178, 0.04983, -0.462), (0.907, -0.01143, -0.2877), (0.807, 0.078, -0.3282), (-0.9614, -0.008268, -0.6515), (-0.7857, -0.005251, -0.4564), (-0.8962, 0.1001, -0.469), (-0.5653, 0.01049, -0.4673), (-0.6794, 0.1122, -0.4528), (-0.3434, 0.02607, -0.4652), (-0.4573, 0.1282, -0.45), (-0.1257, 0.05133, -0.4618), (-0.2361, 0.1463, -0.4478), (0.09421, 0.06786, -0.4567), (-0.01783, 0.17, -0.4427), (0.3002, 0.1117, -0.4515), (0.1981, 0.1961, -0.4405), (0.513, 0.1384, -0.449), (0.4077, 0.2312, -0.4353), (0.7182, 0.1851, -0.4399), (0.6151, 0.2704, -0.4295), (0.9052, 0.2089, -0.2653), (0.8167, 0.2942, -0.3684), (-0.9352, 0.2081, -0.6786), (-0.7913, 0.2102, -0.396), (-0.8934, 0.3222, -0.478), (-0.5712, 0.2304, -0.4354), (-0.6851, 0.3321, -0.4188), (-0.3492, 0.2466, -0.433), (-0.4631, 0.3487, -0.418), (-0.131, 0.2716, -0.4275), (-0.242, 0.3666, -0.4134), (0.09012, 0.2887, -0.4268), (-0.02297, 0.3902, -0.4117), (0.2981, 0.3325, -0.4204), (0.1941, 0.4167, -0.4079), (0.509, 0.3587, -0.4165), (0.4038, 0.4518, -0.4027), (0.7155, 0.4055, -0.406), (0.6084, 0.4903, -0.3971), (0.9211, 0.4167, -0.3365), (0.8265, 0.5153, -0.3811), (-0.9101, 0.424, -0.7043), (-0.7981, 0.4312, -0.3739), (-0.8816, 0.5385, -0.5247), (-0.5771, 0.4506, -0.403), (-0.691, 0.5525, -0.3868), (-0.3551, 0.4669, -0.3996), (-0.469, 0.5689, -0.3847), (-0.1369, 0.4922, -0.3968), (-0.2478, 0.5873, -0.3828), (0.08257, 0.509, -0.3943), (-0.02912, 0.6105, -0.3794), (0.294, 0.5524, -0.3817), (0.1836, 0.6361, -0.3729), (0.5033, 0.575, -0.3625), (0.4028, 0.6663, -0.3467), (0.7178, 0.6057, -0.411), (0.6051, 0.6788, -0.4639), (0.9165, 0.5481, -0.5288), (0.8142, 0.6206, -0.584), (-0.8659, 0.6244, -0.7604), (-0.8018, 0.6531, -0.3755), (-0.851, 0.7509, -0.5659), (-0.5817, 0.6676, -0.371), (-0.6929, 0.7643, -0.3323), (-0.3614, 0.6872, -0.3673), (-0.4753, 0.7892, -0.3526), (-0.1427, 0.712, -0.3583), (-0.2559, 0.8068, -0.3439), (0.0757, 0.7254, -0.3384), (-0.03552, 0.8244, -0.3424), (0.2902, 0.7587, -0.3856), (0.1796, 0.8276, -0.4332), (0.4965, 0.7156, -0.5159), (0.3818, 0.7674, -0.5544), (0.6946, 0.6783, -0.6514), (0.5731, 0.7072, -0.7205), (0.8937, 0.5941, -0.7837), (0.7795, 0.6398, -0.8405), (-0.824, 0.8326, -0.7995), (-0.8025, 0.8683, -0.3709), (-0.81, 0.9597, -0.5919), (-0.5894, 0.8874, -0.3346), (-0.7012, 0.9813, -0.2907), (-0.3683, 0.9054, -0.3188), (-0.4802, 1.004, -0.3297), (-0.1509, 0.9204, -0.3667), (-0.2695, 0.9811, -0.4415), (0.058, 0.875, -0.4872), (-0.0528, 0.9513, -0.5321), (0.2662, 0.8334, -0.626), (0.1423, 0.8701, -0.6839), (0.4539, 0.7357, -0.7664), (0.3487, 0.7867, -0.8117), (0.6568, 0.6819, -0.9071), (0.5359, 0.7192, -0.9659), (0.8603, 0.6131, -1.041), (0.7418, 0.6502, -1.096), (-0.8635, -0.3934, -1.227), (-0.7032, -0.4468, -1.129), (-0.4905, -0.5222, -1.038), (-0.2908, -0.614, -0.9306), (-0.08485, -0.722, -0.8277), (0.1103, -0.8427, -0.735), (0.3195, -0.8769, -0.61), (0.5408, -0.8501, -0.5902), (0.7228, -0.8058, -0.4513), (0.912, -0.7553, -0.4115), (-0.9165, -0.4012, -1.017), (-0.7353, -0.4896, -0.8752), (-0.5248, -0.5698, -0.7877), (-0.3253, -0.6763, -0.6837), (-0.1121, -0.7147, -0.5869), (0.1025, -0.7058, -0.5399), (0.3111, -0.6603, -0.5632), (0.5283, -0.6331, -0.5617), (0.7133, -0.5851, -0.4259), (0.9298, -0.56, -0.3756), (-0.9522, -0.3948, -0.7598), (-0.7673, -0.5165, -0.617), (-0.5525, -0.5391, -0.5454), (-0.3331, -0.5266, -0.5093), (-0.1184, -0.5001, -0.5418), (0.09885, -0.4838, -0.5406), (0.3063, -0.4397, -0.5342), (0.5228, -0.4131, -0.5273), (0.7131, -0.3636, -0.4427), (0.9179, -0.3406, -0.3404), (-0.9896, -0.32, -0.5278), (-0.7774, -0.3349, -0.4878), (-0.5576, -0.3188, -0.5145), (-0.3355, -0.3048, -0.5139), (-0.121, -0.2795, -0.5105), (0.09769, -0.263, -0.5081), (0.3027, -0.2194, -0.4994), (0.5179, -0.1926, -0.496), (0.7253, -0.1461, -0.4836), (0.9047, -0.1221, -0.2999), (-0.9767, -0.1109, -0.6103), (-0.783, -0.1147, -0.4795), (-0.5622, -0.0993, -0.4834), (-0.3405, -0.08417, -0.4815), (-0.1232, -0.05891, -0.478), (0.09493, -0.04247, -0.4738), (0.3017, 0.001353, -0.4676), (0.5143, 0.02807, -0.4652), (0.7204, 0.07468, -0.4549), (0.9005, 0.09797, -0.2677), (-0.945, 0.09849, -0.6688), (-0.7887, 0.1001, -0.4135), (-0.5683, 0.1202, -0.4512), (-0.3463, 0.1363, -0.4489), (-0.128, 0.1614, -0.4438), (0.0926, 0.1783, -0.4415), (0.2989, 0.2222, -0.4366), (0.5136, 0.2486, -0.4327), (0.7168, 0.2954, -0.4235), (0.9078, 0.3195, -0.2771), (-0.916, 0.3136, -0.6955), (-0.7943, 0.3203, -0.3772), (-0.5741, 0.3406, -0.419), (-0.3522, 0.3568, -0.4168), (-0.134, 0.3818, -0.4111), (0.08802, 0.399, -0.4104), (0.2965, 0.4429, -0.4041), (0.5108, 0.4689, -0.3996), (0.7166, 0.5071, -0.3496), (0.9244, 0.5132, -0.4023), (-0.8774, 0.5198, -0.7218), (-0.8018, 0.5422, -0.3701), (-0.58, 0.5608, -0.3867), (-0.358, 0.5768, -0.3804), (-0.1399, 0.6024, -0.3794), (0.08184, 0.6191, -0.3758), (0.2925, 0.6569, -0.3325), (0.507, 0.6838, -0.389), (0.7109, 0.6657, -0.5228), (0.8995, 0.5807, -0.6518), (-0.8462, 0.73, -0.7743), (-0.8028, 0.7573, -0.3651), (-0.5859, 0.7775, -0.3534), (-0.365, 0.797, -0.348), (-0.1458, 0.8178, -0.3157), (0.07365, 0.8341, -0.3666), (0.279, 0.8183, -0.4962), (0.471, 0.7317, -0.6376), (0.6765, 0.6785, -0.7797), (0.8784, 0.6089, -0.9122), (-0.8073, 0.9152, -0.7532), (-0.8049, 0.9711, -0.3696), (-0.5908, 0.9901, -0.3145), (-0.3695, 1.005, -0.3482), (-0.1618, 0.9603, -0.4896), (0.04041, 0.9046, -0.6054), (0.2463, 0.8393, -0.753), (0.4373, 0.7446, -0.8951), (0.638, 0.6874, -1.03), (0.8209, 0.6291, -1.121)], [], [(0, 81, 261, 82), (0, 82, 262, 83), (0, 83, 272, 84), (0, 84, 271, 81), (1, 83, 262, 85), (1, 85, 263, 86), (1, 86, 273, 87), (1, 87, 272, 83), (2, 86, 263, 88), (2, 88, 264, 89), (2, 89, 274, 90), (2, 90, 273, 86), (3, 89, 264, 91), (3, 91, 265, 92), (3, 92, 275, 93), (3, 93, 274, 89), (4, 92, 265, 94), (4, 94, 266, 95), (4, 95, 276, 96), (4, 96, 275, 92), (5, 95, 266, 97), (5, 97, 267, 98), (5, 98, 277, 99), (5, 99, 276, 95), (6, 98, 267, 100), (6, 100, 268, 101), (6, 101, 278, 102), (6, 102, 277, 98), (7, 101, 268, 103), (7, 103, 269, 104), (7, 104, 279, 105), (7, 105, 278, 101), (8, 104, 269, 106), (8, 106, 270, 107), (8, 107, 280, 108), (8, 108, 279, 104), (9, 109, 271, 84), (9, 84, 272, 110), (9, 110, 282, 111), (9, 111, 281, 109), (10, 110, 272, 87), (10, 87, 273, 112), (10, 112, 283, 113), (10, 113, 282, 110), (11, 112, 273, 90), (11, 90, 274, 114), (11, 114, 284, 115), (11, 115, 283, 112), (12, 114, 274, 93), (12, 93, 275, 116), (12, 116, 285, 117), (12, 117, 284, 114), (13, 116, 275, 96), (13, 96, 276, 118), (13, 118, 286, 119), (13, 119, 285, 116), (14, 118, 276, 99), (14, 99, 277, 120), (14, 120, 287, 121), (14, 121, 286, 118), (15, 120, 277, 102), (15, 102, 278, 122), (15, 122, 288, 123), (15, 123, 287, 120), (16, 122, 278, 105), (16, 105, 279, 124), (16, 124, 289, 125), (16, 125, 288, 122), (17, 124, 279, 108), (17, 108, 280, 126), (17, 126, 290, 127), (17, 127, 289, 124), (18, 128, 281, 111), (18, 111, 282, 129), (18, 129, 292, 130), (18, 130, 291, 128), (19, 129, 282, 113), (19, 113, 283, 131), (19, 131, 293, 132), (19, 132, 292, 129), (20, 131, 283, 115), (20, 115, 284, 133), (20, 133, 294, 134), (20, 134, 293, 131), (21, 133, 284, 117), (21, 117, 285, 135), (21, 135, 295, 136), (21, 136, 294, 133), (22, 135, 285, 119), (22, 119, 286, 137), (22, 137, 296, 138), (22, 138, 295, 135), (23, 137, 286, 121), (23, 121, 287, 139), (23, 139, 297, 140), (23, 140, 296, 137), (24, 139, 287, 123), (24, 123, 288, 141), (24, 141, 298, 142), (24, 142, 297, 139), (25, 141, 288, 125), (25, 125, 289, 143), (25, 143, 299, 144), (25, 144, 298, 141), (26, 143, 289, 127), (26, 127, 290, 145), (26, 145, 300, 146), (26, 146, 299, 143), (27, 147, 291, 130), (27, 130, 292, 148), (27, 148, 302, 149), (27, 149, 301, 147), (28, 148, 292, 132), (28, 132, 293, 150), (28, 150, 303, 151), (28, 151, 302, 148), (29, 150, 293, 134), (29, 134, 294, 152), (29, 152, 304, 153), (29, 153, 303, 150), (30, 152, 294, 136), (30, 136, 295, 154), (30, 154, 305, 155), (30, 155, 304, 152), (31, 154, 295, 138), (31, 138, 296, 156), (31, 156, 306, 157), (31, 157, 305, 154), (32, 156, 296, 140), (32, 140, 297, 158), (32, 158, 307, 159), (32, 159, 306, 156), (33, 158, 297, 142), (33, 142, 298, 160), (33, 160, 308, 161), (33, 161, 307, 158), (34, 160, 298, 144), (34, 144, 299, 162), (34, 162, 309, 163), (34, 163, 308, 160), (35, 162, 299, 146), (35, 146, 300, 164), (35, 164, 310, 165), (35, 165, 309, 162), (36, 166, 301, 149), (36, 149, 302, 167), (36, 167, 312, 168), (36, 168, 311, 166), (37, 167, 302, 151), (37, 151, 303, 169), (37, 169, 313, 170), (37, 170, 312, 167), (38, 169, 303, 153), (38, 153, 304, 171), (38, 171, 314, 172), (38, 172, 313, 169), (39, 171, 304, 155), (39, 155, 305, 173), (39, 173, 315, 174), (39, 174, 314, 171), (40, 173, 305, 157), (40, 157, 306, 175), (40, 175, 316, 176), (40, 176, 315, 173), (41, 175, 306, 159), (41, 159, 307, 177), (41, 177, 317, 178), (41, 178, 316, 175), (42, 177, 307, 161), (42, 161, 308, 179), (42, 179, 318, 180), (42, 180, 317, 177), (43, 179, 308, 163), (43, 163, 309, 181), (43, 181, 319, 182), (43, 182, 318, 179), (44, 181, 309, 165), (44, 165, 310, 183), (44, 183, 320, 184), (44, 184, 319, 181), (45, 185, 311, 168), (45, 168, 312, 186), (45, 186, 322, 187), (45, 187, 321, 185), (46, 186, 312, 170), (46, 170, 313, 188), (46, 188, 323, 189), (46, 189, 322, 186), (47, 188, 313, 172), (47, 172, 314, 190), (47, 190, 324, 191), (47, 191, 323, 188), (48, 190, 314, 174), (48, 174, 315, 192), (48, 192, 325, 193), (48, 193, 324, 190), (49, 192, 315, 176), (49, 176, 316, 194), (49, 194, 326, 195), (49, 195, 325, 192), (50, 194, 316, 178), (50, 178, 317, 196), (50, 196, 327, 197), (50, 197, 326, 194), (51, 196, 317, 180), (51, 180, 318, 198), (51, 198, 328, 199), (51, 199, 327, 196), (52, 198, 318, 182), (52, 182, 319, 200), (52, 200, 329, 201), (52, 201, 328, 198), (53, 200, 319, 184), (53, 184, 320, 202), (53, 202, 330, 203), (53, 203, 329, 200), (54, 204, 321, 187), (54, 187, 322, 205), (54, 205, 332, 206), (54, 206, 331, 204), (55, 205, 322, 189), (55, 189, 323, 207), (55, 207, 333, 208), (55, 208, 332, 205), (56, 207, 323, 191), (56, 191, 324, 209), (56, 209, 334, 210), (56, 210, 333, 207), (57, 209, 324, 193), (57, 193, 325, 211), (57, 211, 335, 212), (57, 212, 334, 209), (58, 211, 325, 195), (58, 195, 326, 213), (58, 213, 336, 214), (58, 214, 335, 211), (59, 213, 326, 197), (59, 197, 327, 215), (59, 215, 337, 216), (59, 216, 336, 213), (60, 215, 327, 199), (60, 199, 328, 217), (60, 217, 338, 218), (60, 218, 337, 215), (61, 217, 328, 201), (61, 201, 329, 219), (61, 219, 339, 220), (61, 220, 338, 217), (62, 219, 329, 203), (62, 203, 330, 221), (62, 221, 340, 222), (62, 222, 339, 219), (63, 223, 331, 206), (63, 206, 332, 224), (63, 224, 342, 225), (63, 225, 341, 223), (64, 224, 332, 208), (64, 208, 333, 226), (64, 226, 343, 227), (64, 227, 342, 224), (65, 226, 333, 210), (65, 210, 334, 228), (65, 228, 344, 229), (65, 229, 343, 226), (66, 228, 334, 212), (66, 212, 335, 230), (66, 230, 345, 231), (66, 231, 344, 228), (67, 230, 335, 214), (67, 214, 336, 232), (67, 232, 346, 233), (67, 233, 345, 230), (68, 232, 336, 216), (68, 216, 337, 234), (68, 234, 347, 235), (68, 235, 346, 232), (69, 234, 337, 218), (69, 218, 338, 236), (69, 236, 348, 237), (69, 237, 347, 234), (70, 236, 338, 220), (70, 220, 339, 238), (70, 238, 349, 239), (70, 239, 348, 236), (71, 238, 339, 222), (71, 222, 340, 240), (71, 240, 350, 241), (71, 241, 349, 238), (72, 242, 341, 225), (72, 225, 342, 243), (72, 243, 352, 244), (72, 244, 351, 242), (73, 243, 342, 227), (73, 227, 343, 245), (73, 245, 353, 246), (73, 246, 352, 243), (74, 245, 343, 229), (74, 229, 344, 247), (74, 247, 354, 248), (74, 248, 353, 245), (75, 247, 344, 231), (75, 231, 345, 249), (75, 249, 355, 250), (75, 250, 354, 247), (76, 249, 345, 233), (76, 233, 346, 251), (76, 251, 356, 252), (76, 252, 355, 249), (77, 251, 346, 235), (77, 235, 347, 253), (77, 253, 357, 254), (77, 254, 356, 251), (78, 253, 347, 237), (78, 237, 348, 255), (78, 255, 358, 256), (78, 256, 357, 253), (79, 255, 348, 239), (79, 239, 349, 257), (79, 257, 359, 258), (79, 258, 358, 255), (80, 257, 349, 241), (80, 241, 350, 259), (80, 259, 360, 260), (80, 260, 359, 257)])
me_grid.polygons.foreach_set('use_smooth', [True] * 324)
_uv = me_grid.uv_layers.new(name='UVMap')
_uv.uv.foreach_set('vector', [0.335, 0.05635, 0.3085, 0.02589, 0.3225, 9.775e-05, 0.343, 0.01473, 0.335, 0.05635, 0.343, 0.01473, 0.3744, 0.03776, 0.3672, 0.07926, 0.335, 0.05635, 0.3672, 0.07926, 0.3594, 0.1204, 0.3272, 0.0979, 0.335, 0.05635, 0.3272, 0.0979, 0.2995, 0.0677, 0.3085, 0.02589, 0.4019, 0.09651, 0.3672, 0.07926, 0.3744, 0.03776, 0.4092, 0.05563, 0.4019, 0.09651, 0.4092, 0.05563, 0.4439, 0.0755, 0.4364, 0.1161, 0.4019, 0.09651, 0.4364, 0.1161, 0.4279, 0.1572, 0.394, 0.1373, 0.4019, 0.09651, 0.394, 0.1373, 0.3594, 0.1204, 0.3672, 0.07926, 0.4678, 0.1404, 0.4364, 0.1161, 0.4439, 0.0755, 0.4753, 0.09897, 0.4678, 0.1404, 0.4753, 0.09897, 0.5095, 0.12, 0.5018, 0.1602, 0.4678, 0.1404, 0.5018, 0.1602, 0.4943, 0.2008, 0.459, 0.181, 0.4678, 0.1404, 0.459, 0.181, 0.4279, 0.1572, 0.4364, 0.1161, 0.5358, 0.1806, 0.5018, 0.1602, 0.5095, 0.12, 0.545, 0.14, 0.5358, 0.1806, 0.545, 0.14, 0.5783, 0.1654, 0.5696, 0.2015, 0.5358, 0.1806, 0.5696, 0.2015, 0.5576, 0.2436, 0.5256, 0.2216, 0.5358, 0.1806, 0.5256, 0.2216, 0.4943, 0.2008, 0.5018, 0.1602, 0.603, 0.2291, 0.5696, 0.2015, 0.5783, 0.1654, 0.6129, 0.188, 0.603, 0.2291, 0.6129, 0.188, 0.6466, 0.2088, 0.6327, 0.2482, 0.603, 0.2291, 0.6327, 0.2482, 0.617, 0.2819, 0.5873, 0.2638, 0.603, 0.2291, 0.5873, 0.2638, 0.5576, 0.2436, 0.5696, 0.2015, 0.6628, 0.2691, 0.6327, 0.2482, 0.6466, 0.2088, 0.6777, 0.2306, 0.6628, 0.2691, 0.6777, 0.2306, 0.7071, 0.2607, 0.6899, 0.293, 0.6628, 0.2691, 0.6899, 0.293, 0.6721, 0.3245, 0.647, 0.3025, 0.6628, 0.2691, 0.647, 0.3025, 0.617, 0.2819, 0.6327, 0.2482, 0.7196, 0.3113, 0.6899, 0.293, 0.7071, 0.2607, 0.7375, 0.2799, 0.7196, 0.3113, 0.7375, 0.2799, 0.7663, 0.3019, 0.7492, 0.3324, 0.7196, 0.3113, 0.7492, 0.3324, 0.7315, 0.3637, 0.7031, 0.3432, 0.7196, 0.3113, 0.7031, 0.3432, 0.6721, 0.3245, 0.6899, 0.293, 0.7776, 0.3545, 0.7492, 0.3324, 0.7663, 0.3019, 0.7942, 0.3237, 0.7776, 0.3545, 0.7942, 0.3237, 0.8317, 0.3581, 0.8135, 0.3889, 0.7776, 0.3545, 0.8135, 0.3889, 0.7957, 0.4197, 0.76, 0.3856, 0.7776, 0.3545, 0.76, 0.3856, 0.7315, 0.3637, 0.7492, 0.3324, 0.8449, 0.4118, 0.8135, 0.3889, 0.8317, 0.3581, 0.8618, 0.3803, 0.8449, 0.4118, 0.8618, 0.3803, 0.8802, 0.4025, 0.8749, 0.4315, 0.8449, 0.4118, 0.8749, 0.4315, 0.8575, 0.4629, 0.8271, 0.4426, 0.8449, 0.4118, 0.8271, 0.4426, 0.7957, 0.4197, 0.8135, 0.3889, 0.3192, 0.1391, 0.2893, 0.1086, 0.2995, 0.0677, 0.3272, 0.0979, 0.3192, 0.1391, 0.3272, 0.0979, 0.3594, 0.1204, 0.3516, 0.1609, 0.3192, 0.1391, 0.3516, 0.1609, 0.3432, 0.2001, 0.31, 0.1784, 0.3192, 0.1391, 0.31, 0.1784, 0.2794, 0.1497, 0.2893, 0.1086, 0.3845, 0.1781, 0.3516, 0.1609, 0.3594, 0.1204, 0.394, 0.1373, 0.3845, 0.1781, 0.394, 0.1373, 0.4279, 0.1572, 0.4179, 0.1935, 0.3845, 0.1781, 0.4179, 0.1935, 0.4066, 0.2343, 0.3733, 0.219, 0.3845, 0.1781, 0.3733, 0.219, 0.3432, 0.2001, 0.3516, 0.1609, 0.4501, 0.2213, 0.4179, 0.1935, 0.4279, 0.1572, 0.459, 0.181, 0.4501, 0.2213, 0.459, 0.181, 0.4943, 0.2008, 0.4807, 0.2387, 0.4501, 0.2213, 0.4807, 0.2387, 0.4655, 0.2713, 0.4362, 0.2546, 0.4501, 0.2213, 0.4362, 0.2546, 0.4066, 0.2343, 0.4179, 0.1935, 0.5109, 0.2581, 0.4807, 0.2387, 0.4943, 0.2008, 0.5256, 0.2216, 0.5109, 0.2581, 0.5256, 0.2216, 0.5576, 0.2436, 0.5413, 0.2776, 0.5109, 0.2581, 0.5413, 0.2776, 0.5239, 0.3093, 0.496, 0.2903, 0.5109, 0.2581, 0.496, 0.2903, 0.4655, 0.2713, 0.4807, 0.2387, 0.5697, 0.2957, 0.5413, 0.2776, 0.5576, 0.2436, 0.5873, 0.2638, 0.5697, 0.2957, 0.5873, 0.2638, 0.617, 0.2819, 0.6013, 0.3136, 0.5697, 0.2957, 0.6013, 0.3136, 0.5847, 0.3455, 0.5549, 0.3279, 0.5697, 0.2957, 0.5549, 0.3279, 0.5239, 0.3093, 0.5413, 0.2776, 0.6294, 0.334, 0.6013, 0.3136, 0.617, 0.2819, 0.647, 0.3025, 0.6294, 0.334, 0.647, 0.3025, 0.6721, 0.3245, 0.6562, 0.357, 0.6294, 0.334, 0.6562, 0.357, 0.6384, 0.3886, 0.6126, 0.366, 0.6294, 0.334, 0.6126, 0.366, 0.5847, 0.3455, 0.6013, 0.3136, 0.6861, 0.3752, 0.6562, 0.357, 0.6721, 0.3245, 0.7031, 0.3432, 0.6861, 0.3752, 0.7031, 0.3432, 0.7315, 0.3637, 0.7138, 0.3954, 0.6861, 0.3752, 0.7138, 0.3954, 0.6978, 0.4283, 0.6694, 0.4075, 0.6861, 0.3752, 0.6694, 0.4075, 0.6384, 0.3886, 0.6562, 0.357, 0.7424, 0.4175, 0.7138, 0.3954, 0.7315, 0.3637, 0.76, 0.3856, 0.7424, 0.4175, 0.76, 0.3856, 0.7957, 0.4197, 0.774, 0.4482, 0.7424, 0.4175, 0.774, 0.4482, 0.7541, 0.4791, 0.7247, 0.4497, 0.7424, 0.4175, 0.7247, 0.4497, 0.6978, 0.4283, 0.7138, 0.3954, 0.8111, 0.4739, 0.774, 0.4482, 0.7957, 0.4197, 0.8271, 0.4426, 0.8111, 0.4739, 0.8271, 0.4426, 0.8575, 0.4629, 0.8399, 0.4946, 0.8111, 0.4739, 0.8399, 0.4946, 0.8216, 0.5252, 0.7924, 0.5037, 0.8111, 0.4739, 0.7924, 0.5037, 0.7541, 0.4791, 0.774, 0.4482, 0.3023, 0.2154, 0.2676, 0.1888, 0.2794, 0.1497, 0.31, 0.1784, 0.3023, 0.2154, 0.31, 0.1784, 0.3432, 0.2001, 0.3291, 0.2334, 0.3023, 0.2154, 0.3291, 0.2334, 0.3127, 0.2628, 0.2855, 0.2435, 0.3023, 0.2154, 0.2855, 0.2435, 0.2547, 0.2283, 0.2676, 0.1888, 0.3556, 0.2511, 0.3291, 0.2334, 0.3432, 0.2001, 0.3733, 0.219, 0.3556, 0.2511, 0.3733, 0.219, 0.4066, 0.2343, 0.3883, 0.2663, 0.3556, 0.2511, 0.3883, 0.2663, 0.3716, 0.2983, 0.3419, 0.2804, 0.3556, 0.2511, 0.3419, 0.2804, 0.3127, 0.2628, 0.3291, 0.2334, 0.4195, 0.2851, 0.3883, 0.2663, 0.4066, 0.2343, 0.4362, 0.2546, 0.4195, 0.2851, 0.4362, 0.2546, 0.4655, 0.2713, 0.45, 0.3029, 0.4195, 0.2851, 0.45, 0.3029, 0.4332, 0.3346, 0.4024, 0.3166, 0.4195, 0.2851, 0.4024, 0.3166, 0.3716, 0.2983, 0.3883, 0.2663, 0.4794, 0.3215, 0.45, 0.3029, 0.4655, 0.2713, 0.496, 0.2903, 0.4794, 0.3215, 0.496, 0.2903, 0.5239, 0.3093, 0.508, 0.3415, 0.4794, 0.3215, 0.508, 0.3415, 0.4911, 0.3732, 0.463, 0.3534, 0.4794, 0.3215, 0.463, 0.3534, 0.4332, 0.3346, 0.45, 0.3029, 0.5379, 0.3596, 0.508, 0.3415, 0.5239, 0.3093, 0.5549, 0.3279, 0.5379, 0.3596, 0.5549, 0.3279, 0.5847, 0.3455, 0.5684, 0.3778, 0.5379, 0.3596, 0.5684, 0.3778, 0.5518, 0.4099, 0.5215, 0.3917, 0.5379, 0.3596, 0.5215, 0.3917, 0.4911, 0.3732, 0.508, 0.3415, 0.5959, 0.3982, 0.5684, 0.3778, 0.5847, 0.3455, 0.6126, 0.366, 0.5959, 0.3982, 0.6126, 0.366, 0.6384, 0.3886, 0.6215, 0.4207, 0.5959, 0.3982, 0.6215, 0.4207, 0.6047, 0.4529, 0.5795, 0.4305, 0.5959, 0.3982, 0.5795, 0.4305, 0.5518, 0.4099, 0.5684, 0.3778, 0.6521, 0.4396, 0.6215, 0.4207, 0.6384, 0.3886, 0.6694, 0.4075, 0.6521, 0.4396, 0.6694, 0.4075, 0.6978, 0.4283, 0.6806, 0.4606, 0.6521, 0.4396, 0.6806, 0.4606, 0.6631, 0.4925, 0.635, 0.4716, 0.6521, 0.4396, 0.635, 0.4716, 0.6047, 0.4529, 0.6215, 0.4207, 0.708, 0.4828, 0.6806, 0.4606, 0.6978, 0.4283, 0.7247, 0.4497, 0.708, 0.4828, 0.7247, 0.4497, 0.7541, 0.4791, 0.7316, 0.5077, 0.708, 0.4828, 0.7316, 0.5077, 0.7141, 0.5372, 0.6898, 0.5145, 0.708, 0.4828, 0.6898, 0.5145, 0.6631, 0.4925, 0.6806, 0.4606, 0.775, 0.5344, 0.7316, 0.5077, 0.7541, 0.4791, 0.7924, 0.5037, 0.775, 0.5344, 0.7924, 0.5037, 0.8216, 0.5252, 0.8035, 0.5559, 0.775, 0.5344, 0.8035, 0.5559, 0.7863, 0.587, 0.7604, 0.565, 0.775, 0.5344, 0.7604, 0.565, 0.7141, 0.5372, 0.7316, 0.5077, 0.2658, 0.272, 0.2254, 0.2518, 0.2547, 0.2283, 0.2855, 0.2435, 0.2658, 0.272, 0.2855, 0.2435, 0.3127, 0.2628, 0.2953, 0.2925, 0.2658, 0.272, 0.2953, 0.2925, 0.277, 0.3234, 0.2462, 0.303, 0.2658, 0.272, 0.2462, 0.303, 0.2021, 0.2791, 0.2254, 0.2518, 0.3252, 0.3108, 0.2953, 0.2925, 0.3127, 0.2628, 0.3419, 0.2804, 0.3252, 0.3108, 0.3419, 0.2804, 0.3716, 0.2983, 0.3549, 0.3294, 0.3252, 0.3108, 0.3549, 0.3294, 0.3379, 0.3609, 0.3077, 0.3419, 0.3252, 0.3108, 0.3077, 0.3419, 0.277, 0.3234, 0.2953, 0.2925, 0.3855, 0.348, 0.3549, 0.3294, 0.3716, 0.2983, 0.4024, 0.3166, 0.3855, 0.348, 0.4024, 0.3166, 0.4332, 0.3346, 0.4162, 0.3662, 0.3855, 0.348, 0.4162, 0.3662, 0.3992, 0.3978, 0.3685, 0.3792, 0.3855, 0.348, 0.3685, 0.3792, 0.3379, 0.3609, 0.3549, 0.3294, 0.4463, 0.3852, 0.4162, 0.3662, 0.4332, 0.3346, 0.463, 0.3534, 0.4463, 0.3852, 0.463, 0.3534, 0.4911, 0.3732, 0.4747, 0.4052, 0.4463, 0.3852, 0.4747, 0.4052, 0.4578, 0.4371, 0.4292, 0.4168, 0.4463, 0.3852, 0.4292, 0.4168, 0.3992, 0.3978, 0.4162, 0.3662, 0.5046, 0.4236, 0.4747, 0.4052, 0.4911, 0.3732, 0.5215, 0.3917, 0.5046, 0.4236, 0.5215, 0.3917, 0.5518, 0.4099, 0.5351, 0.442, 0.5046, 0.4236, 0.5351, 0.442, 0.5183, 0.4741, 0.4881, 0.4557, 0.5046, 0.4236, 0.4881, 0.4557, 0.4578, 0.4371, 0.4747, 0.4052, 0.5629, 0.4627, 0.5351, 0.442, 0.5518, 0.4099, 0.5795, 0.4305, 0.5629, 0.4627, 0.5795, 0.4305, 0.6047, 0.4529, 0.5882, 0.4852, 0.5629, 0.4627, 0.5882, 0.4852, 0.5716, 0.5174, 0.5461, 0.4948, 0.5629, 0.4627, 0.5461, 0.4948, 0.5183, 0.4741, 0.5351, 0.442, 0.6181, 0.5037, 0.5882, 0.4852, 0.6047, 0.4529, 0.635, 0.4716, 0.6181, 0.5037, 0.635, 0.4716, 0.6631, 0.4925, 0.646, 0.5243, 0.6181, 0.5037, 0.646, 0.5243, 0.6293, 0.5564, 0.6016, 0.536, 0.6181, 0.5037, 0.6016, 0.536, 0.5716, 0.5174, 0.5882, 0.4852, 0.6726, 0.5459, 0.646, 0.5243, 0.6631, 0.4925, 0.6898, 0.5145, 0.6726, 0.5459, 0.6898, 0.5145, 0.7141, 0.5372, 0.6984, 0.5677, 0.6726, 0.5459, 0.6984, 0.5677, 0.6826, 0.5997, 0.6561, 0.5777, 0.6726, 0.5459, 0.6561, 0.5777, 0.6293, 0.5564, 0.646, 0.5243, 0.7428, 0.5963, 0.6984, 0.5677, 0.7141, 0.5372, 0.7604, 0.565, 0.7428, 0.5963, 0.7604, 0.565, 0.7863, 0.587, 0.7711, 0.6193, 0.8804, 9.777e-05, 0.9171, 9.775e-05, 0.9248, 0.03516, 0.8883, 0.03498, 0.7428, 0.5963, 0.7242, 0.6262, 0.6826, 0.5997, 0.6984, 0.5677, 0.228, 0.335, 0.1747, 0.3029, 0.2021, 0.2791, 0.2462, 0.303, 0.228, 0.335, 0.2462, 0.303, 0.277, 0.3234, 0.2585, 0.3553, 0.228, 0.335, 0.2585, 0.3553, 0.2408, 0.3873, 0.2095, 0.3658, 0.228, 0.335, 0.2095, 0.3658, 0.1529, 0.3307, 0.1747, 0.3029, 0.29, 0.3733, 0.2585, 0.3553, 0.277, 0.3234, 0.3077, 0.3419, 0.29, 0.3733, 0.3077, 0.3419, 0.3379, 0.3609, 0.3207, 0.3922, 0.29, 0.3733, 0.3207, 0.3922, 0.3035, 0.4234, 0.2731, 0.4049, 0.29, 0.3733, 0.2731, 0.4049, 0.2408, 0.3873, 0.2585, 0.3553, 0.3513, 0.4107, 0.3207, 0.3922, 0.3379, 0.3609, 0.3685, 0.3792, 0.3513, 0.4107, 0.3685, 0.3792, 0.3992, 0.3978, 0.3819, 0.4294, 0.3513, 0.4107, 0.3819, 0.4294, 0.3646, 0.4609, 0.3341, 0.4421, 0.3513, 0.4107, 0.3341, 0.4421, 0.3035, 0.4234, 0.3207, 0.3922, 0.4121, 0.4485, 0.3819, 0.4294, 0.3992, 0.3978, 0.4292, 0.4168, 0.4121, 0.4485, 0.4292, 0.4168, 0.4578, 0.4371, 0.4407, 0.4688, 0.4121, 0.4485, 0.4407, 0.4688, 0.4236, 0.5006, 0.3948, 0.4801, 0.4121, 0.4485, 0.3948, 0.4801, 0.3646, 0.4609, 0.3819, 0.4294, 0.4712, 0.4876, 0.4407, 0.4688, 0.4578, 0.4371, 0.4881, 0.4557, 0.4712, 0.4876, 0.4881, 0.4557, 0.5183, 0.4741, 0.5016, 0.5062, 0.4712, 0.4876, 0.5016, 0.5062, 0.4846, 0.5382, 0.454, 0.5194, 0.4712, 0.4876, 0.454, 0.5194, 0.4236, 0.5006, 0.4407, 0.4688, 0.5292, 0.5269, 0.5016, 0.5062, 0.5183, 0.4741, 0.5461, 0.4948, 0.5292, 0.5269, 0.5461, 0.4948, 0.5716, 0.5174, 0.5547, 0.5495, 0.5292, 0.5269, 0.5547, 0.5495, 0.5378, 0.5816, 0.5125, 0.559, 0.5292, 0.5269, 0.5125, 0.559, 0.4846, 0.5382, 0.5016, 0.5062, 0.585, 0.5683, 0.5547, 0.5495, 0.5716, 0.5174, 0.6016, 0.536, 0.585, 0.5683, 0.6016, 0.536, 0.6293, 0.5564, 0.6126, 0.5887, 0.585, 0.5683, 0.6126, 0.5887, 0.5964, 0.6214, 0.5681, 0.6005, 0.585, 0.5683, 0.5681, 0.6005, 0.5378, 0.5816, 0.5547, 0.5495, 0.6397, 0.6102, 0.6126, 0.5887, 0.6293, 0.5564, 0.6561, 0.5777, 0.6397, 0.6102, 0.6561, 0.5777, 0.6826, 0.5997, 0.6664, 0.6326, 0.6397, 0.6102, 0.6664, 0.6326, 0.6494, 0.6656, 0.623, 0.6429, 0.6397, 0.6102, 0.623, 0.6429, 0.5964, 0.6214, 0.6126, 0.5887, 0.7071, 0.6572, 0.6664, 0.6326, 0.6826, 0.5997, 0.7242, 0.6262, 0.7071, 0.6572, 0.7242, 0.6262, 0.7515, 0.65, 0.7347, 0.6812, 0.7071, 0.6572, 0.7347, 0.6812, 0.7164, 0.7114, 0.6826, 0.6851, 0.7071, 0.6572, 0.6826, 0.6851, 0.6494, 0.6656, 0.6664, 0.6326, 0.1903, 0.3958, 0.1323, 0.3601, 0.1529, 0.3307, 0.2095, 0.3658, 0.1903, 0.3958, 0.2095, 0.3658, 0.2408, 0.3873, 0.2243, 0.4176, 0.1903, 0.3958, 0.2243, 0.4176, 0.2079, 0.4479, 0.1704, 0.4249, 0.1903, 0.3958, 0.1704, 0.4249, 0.111, 0.3878, 0.1323, 0.3601, 0.2561, 0.4361, 0.2243, 0.4176, 0.2408, 0.3873, 0.2731, 0.4049, 0.2561, 0.4361, 0.2731, 0.4049, 0.3035, 0.4234, 0.2863, 0.4548, 0.2561, 0.4361, 0.2863, 0.4548, 0.2689, 0.486, 0.2389, 0.467, 0.2561, 0.4361, 0.2389, 0.467, 0.2079, 0.4479, 0.2243, 0.4176, 0.3167, 0.4735, 0.2863, 0.4548, 0.3035, 0.4234, 0.3341, 0.4421, 0.3167, 0.4735, 0.3341, 0.4421, 0.3646, 0.4609, 0.3473, 0.4924, 0.3167, 0.4735, 0.3473, 0.4924, 0.3298, 0.5239, 0.2993, 0.5049, 0.3167, 0.4735, 0.2993, 0.5049, 0.2689, 0.486, 0.2863, 0.4548, 0.3774, 0.5117, 0.3473, 0.4924, 0.3646, 0.4609, 0.3948, 0.4801, 0.3774, 0.5117, 0.3948, 0.4801, 0.4236, 0.5006, 0.4061, 0.5322, 0.3774, 0.5117, 0.4061, 0.5322, 0.3887, 0.5638, 0.3599, 0.5433, 0.3774, 0.5117, 0.3599, 0.5433, 0.3298, 0.5239, 0.3473, 0.4924, 0.4368, 0.5512, 0.4061, 0.5322, 0.4236, 0.5006, 0.454, 0.5194, 0.4368, 0.5512, 0.454, 0.5194, 0.4846, 0.5382, 0.4673, 0.57, 0.4368, 0.5512, 0.4673, 0.57, 0.4501, 0.6019, 0.4194, 0.5827, 0.4368, 0.5512, 0.4194, 0.5827, 0.3887, 0.5638, 0.4061, 0.5322, 0.4954, 0.591, 0.4673, 0.57, 0.4846, 0.5382, 0.5125, 0.559, 0.4954, 0.591, 0.5125, 0.559, 0.5378, 0.5816, 0.5209, 0.6138, 0.4954, 0.591, 0.5209, 0.6138, 0.5036, 0.6459, 0.4781, 0.6229, 0.4954, 0.591, 0.4781, 0.6229, 0.4501, 0.6019, 0.4673, 0.57, 0.551, 0.6328, 0.5209, 0.6138, 0.5378, 0.5816, 0.5681, 0.6005, 0.551, 0.6328, 0.5681, 0.6005, 0.5964, 0.6214, 0.5784, 0.6533, 0.551, 0.6328, 0.5784, 0.6533, 0.562, 0.6864, 0.5333, 0.6648, 0.551, 0.6328, 0.5333, 0.6648, 0.5036, 0.6459, 0.5209, 0.6138, 0.6065, 0.676, 0.5784, 0.6533, 0.5964, 0.6214, 0.623, 0.6429, 0.6065, 0.676, 0.623, 0.6429, 0.6494, 0.6656, 0.632, 0.6986, 0.6065, 0.676, 0.632, 0.6986, 0.6167, 0.7324, 0.5876, 0.7076, 0.6065, 0.676, 0.5876, 0.7076, 0.562, 0.6864, 0.5784, 0.6533, 0.6655, 0.7189, 0.632, 0.6986, 0.6494, 0.6656, 0.6826, 0.6851, 0.6655, 0.7189, 0.6826, 0.6851, 0.7164, 0.7114, 0.6936, 0.7398, 0.6655, 0.7189, 0.6936, 0.7398, 0.6747, 0.7726, 0.6474, 0.7532, 0.6655, 0.7189, 0.6474, 0.7532, 0.6167, 0.7324, 0.632, 0.6986, 0.1511, 0.4543, 0.09117, 0.4177, 0.111, 0.3878, 0.1704, 0.4249, 0.1511, 0.4543, 0.1704, 0.4249, 0.2079, 0.4479, 0.1904, 0.4777, 0.1511, 0.4543, 0.1904, 0.4777, 0.1722, 0.5082, 0.1244, 0.4786, 0.1511, 0.4543, 0.1244, 0.4786, 0.07087, 0.4436, 0.09117, 0.4177, 0.221, 0.4977, 0.1904, 0.4777, 0.2079, 0.4479, 0.2389, 0.467, 0.221, 0.4977, 0.2389, 0.467, 0.2689, 0.486, 0.2512, 0.5171, 0.221, 0.4977, 0.2512, 0.5171, 0.2331, 0.5486, 0.2023, 0.5289, 0.221, 0.4977, 0.2023, 0.5289, 0.1722, 0.5082, 0.1904, 0.4777, 0.2816, 0.5364, 0.2512, 0.5171, 0.2689, 0.486, 0.2993, 0.5049, 0.2816, 0.5364, 0.2993, 0.5049, 0.3298, 0.5239, 0.3123, 0.5554, 0.2816, 0.5364, 0.3123, 0.5554, 0.2947, 0.587, 0.264, 0.5679, 0.2816, 0.5364, 0.264, 0.5679, 0.2331, 0.5486, 0.2512, 0.5171, 0.3424, 0.5749, 0.3123, 0.5554, 0.3298, 0.5239, 0.3599, 0.5433, 0.3424, 0.5749, 0.3599, 0.5433, 0.3887, 0.5638, 0.3712, 0.5954, 0.3424, 0.5749, 0.3712, 0.5954, 0.3537, 0.627, 0.3249, 0.6065, 0.3424, 0.5749, 0.3249, 0.6065, 0.2947, 0.587, 0.3123, 0.5554, 0.4019, 0.6144, 0.3712, 0.5954, 0.3887, 0.5638, 0.4194, 0.5827, 0.4019, 0.6144, 0.4194, 0.5827, 0.4501, 0.6019, 0.4319, 0.6331, 0.4019, 0.6144, 0.4319, 0.6331, 0.4151, 0.6653, 0.3843, 0.646, 0.4019, 0.6144, 0.3843, 0.646, 0.3537, 0.627, 0.3712, 0.5954, 0.4608, 0.6548, 0.4319, 0.6331, 0.4501, 0.6019, 0.4781, 0.6229, 0.4608, 0.6548, 0.4781, 0.6229, 0.5036, 0.6459, 0.4861, 0.6774, 0.4608, 0.6548, 0.4861, 0.6774, 0.4701, 0.7101, 0.4421, 0.6854, 0.4608, 0.6548, 0.4421, 0.6854, 0.4151, 0.6653, 0.4319, 0.6331, 0.5162, 0.6978, 0.4861, 0.6774, 0.5036, 0.6459, 0.5333, 0.6648, 0.5162, 0.6978, 0.5333, 0.6648, 0.562, 0.6864, 0.5422, 0.7183, 0.5162, 0.6978, 0.5422, 0.7183, 0.5269, 0.752, 0.4994, 0.7284, 0.5162, 0.6978, 0.4994, 0.7284, 0.4701, 0.7101, 0.4861, 0.6774, 0.572, 0.7424, 0.5422, 0.7183, 0.562, 0.6864, 0.5876, 0.7076, 0.572, 0.7424, 0.5876, 0.7076, 0.6167, 0.7324, 0.6014, 0.7656, 0.572, 0.7424, 0.6014, 0.7656, 0.5879, 0.8044, 0.5561, 0.7804, 0.572, 0.7424, 0.5561, 0.7804, 0.5269, 0.752, 0.5422, 0.7183, 0.6287, 0.7864, 0.6014, 0.7656, 0.6167, 0.7324, 0.6474, 0.7532, 0.6287, 0.7864, 0.6474, 0.7532, 0.6747, 0.7726, 0.6634, 0.8138, 0.6287, 0.7864, 0.6634, 0.8138, 0.6495, 0.8528, 0.6216, 0.828, 0.6287, 0.7864, 0.6216, 0.828, 0.5879, 0.8044, 0.6014, 0.7656, 0.1034, 0.5075, 0.04391, 0.4677, 0.07087, 0.4436, 0.1244, 0.4786, 0.1034, 0.5075, 0.1244, 0.4786, 0.1722, 0.5082, 0.1533, 0.54, 0.1034, 0.5075, 0.1533, 0.54, 0.1367, 0.5705, 0.0798, 0.5339, 0.1034, 0.5075, 0.0798, 0.5339, 0.02358, 0.496, 0.04391, 0.4677, 0.1855, 0.5599, 0.1533, 0.54, 0.1722, 0.5082, 0.2023, 0.5289, 0.1855, 0.5599, 0.2023, 0.5289, 0.2331, 0.5486, 0.2163, 0.5797, 0.1855, 0.5599, 0.2163, 0.5797, 0.1985, 0.6113, 0.1675, 0.5923, 0.1855, 0.5599, 0.1675, 0.5923, 0.1367, 0.5705, 0.1533, 0.54, 0.2463, 0.5996, 0.2163, 0.5797, 0.2331, 0.5486, 0.264, 0.5679, 0.2463, 0.5996, 0.264, 0.5679, 0.2947, 0.587, 0.277, 0.6186, 0.2463, 0.5996, 0.277, 0.6186, 0.2592, 0.6503, 0.2286, 0.6311, 0.2463, 0.5996, 0.2286, 0.6311, 0.1985, 0.6113, 0.2163, 0.5797, 0.3075, 0.6382, 0.277, 0.6186, 0.2947, 0.587, 0.3249, 0.6065, 0.3075, 0.6382, 0.3249, 0.6065, 0.3537, 0.627, 0.3362, 0.6585, 0.3075, 0.6382, 0.3362, 0.6585, 0.3197, 0.6905, 0.2895, 0.67, 0.3075, 0.6382, 0.2895, 0.67, 0.2592, 0.6503, 0.277, 0.6186, 0.3667, 0.6784, 0.3362, 0.6585, 0.3537, 0.627, 0.3843, 0.646, 0.3667, 0.6784, 0.3843, 0.646, 0.4151, 0.6653, 0.3964, 0.6972, 0.3667, 0.6784, 0.3964, 0.6972, 0.3798, 0.7299, 0.3499, 0.7096, 0.3667, 0.6784, 0.3499, 0.7096, 0.3197, 0.6905, 0.3362, 0.6585, 0.4264, 0.719, 0.3964, 0.6972, 0.4151, 0.6653, 0.4421, 0.6854, 0.4264, 0.719, 0.4421, 0.6854, 0.4701, 0.7101, 0.4545, 0.7428, 0.4264, 0.719, 0.4545, 0.7428, 0.4406, 0.7807, 0.4114, 0.756, 0.4264, 0.719, 0.4114, 0.756, 0.3798, 0.7299, 0.3964, 0.6972, 0.4849, 0.7623, 0.4545, 0.7428, 0.4701, 0.7101, 0.4994, 0.7284, 0.4849, 0.7623, 0.4994, 0.7284, 0.5269, 0.752, 0.5169, 0.7937, 0.4849, 0.7623, 0.5169, 0.7937, 0.5036, 0.8323, 0.4753, 0.8027, 0.4849, 0.7623, 0.4753, 0.8027, 0.4406, 0.7807, 0.4545, 0.7428, 0.5446, 0.8214, 0.5169, 0.7937, 0.5269, 0.752, 0.5561, 0.7804, 0.5446, 0.8214, 0.5561, 0.7804, 0.5879, 0.8044, 0.577, 0.8448, 0.5446, 0.8214, 0.577, 0.8448, 0.5669, 0.8852, 0.5346, 0.8625, 0.5446, 0.8214, 0.5346, 0.8625, 0.5036, 0.8323, 0.5169, 0.7937, 0.6106, 0.8682, 0.577, 0.8448, 0.5879, 0.8044, 0.6216, 0.828, 0.6106, 0.8682, 0.6216, 0.828, 0.6495, 0.8528, 0.6414, 0.8947, 0.6106, 0.8682, 0.6414, 0.8947, 0.6306, 0.9353, 0.6, 0.9086, 0.6106, 0.8682, 0.6, 0.9086, 0.5669, 0.8852, 0.577, 0.8448, 0.05822, 0.5621, 9.775e-05, 0.5218, 0.02358, 0.496, 0.0798, 0.5339, 0.05822, 0.5621, 0.0798, 0.5339, 0.1367, 0.5705, 0.1167, 0.6009, 0.05822, 0.5621, 0.1167, 0.6009, 0.09923, 0.6299, 0.0391, 0.5899, 0.05822, 0.5621, 0.0391, 0.5899, 9.775e-05, 0.5528, 9.775e-05, 0.5218, 0.1507, 0.6237, 0.1167, 0.6009, 0.1367, 0.5705, 0.1675, 0.5923, 0.1507, 0.6237, 0.1675, 0.5923, 0.1985, 0.6113, 0.1814, 0.643, 0.1507, 0.6237, 0.1814, 0.643, 0.1655, 0.6724, 0.1342, 0.6542, 0.1507, 0.6237, 0.1342, 0.6542, 0.09923, 0.6299, 0.1167, 0.6009, 0.2112, 0.6629, 0.1814, 0.643, 0.1985, 0.6113, 0.2286, 0.6311, 0.2112, 0.6629, 0.2286, 0.6311, 0.2592, 0.6503, 0.241, 0.6822, 0.2112, 0.6629, 0.241, 0.6822, 0.2258, 0.7117, 0.1946, 0.694, 0.2112, 0.6629, 0.1946, 0.694, 0.1655, 0.6724, 0.1814, 0.643, 0.272, 0.7032, 0.241, 0.6822, 0.2592, 0.6503, 0.2895, 0.67, 0.272, 0.7032, 0.2895, 0.67, 0.3197, 0.6905, 0.3035, 0.7227, 0.272, 0.7032, 0.3035, 0.7227, 0.2909, 0.7626, 0.258, 0.7422, 0.272, 0.7032, 0.258, 0.7422, 0.2258, 0.7117, 0.241, 0.6822, 0.3342, 0.7422, 0.3035, 0.7227, 0.3197, 0.6905, 0.3499, 0.7096, 0.3342, 0.7422, 0.3499, 0.7096, 0.3798, 0.7299, 0.3675, 0.7697, 0.3342, 0.7422, 0.3675, 0.7697, 0.3554, 0.8075, 0.3235, 0.7819, 0.3342, 0.7422, 0.3235, 0.7819, 0.2909, 0.7626, 0.3035, 0.7227, 0.3996, 0.7961, 0.3675, 0.7697, 0.3798, 0.7299, 0.4114, 0.756, 0.3996, 0.7961, 0.4114, 0.756, 0.4406, 0.7807, 0.4307, 0.8214, 0.3996, 0.7961, 0.4307, 0.8214, 0.42, 0.8612, 0.3877, 0.8356, 0.3996, 0.7961, 0.3877, 0.8356, 0.3554, 0.8075, 0.3675, 0.7697, 0.4652, 0.8432, 0.4307, 0.8214, 0.4406, 0.7807, 0.4753, 0.8027, 0.4652, 0.8432, 0.4753, 0.8027, 0.5036, 0.8323, 0.4937, 0.8731, 0.4652, 0.8432, 0.4937, 0.8731, 0.4835, 0.9136, 0.4549, 0.8837, 0.4652, 0.8432, 0.4549, 0.8837, 0.42, 0.8612, 0.4307, 0.8214, 0.5239, 0.8992, 0.4937, 0.8731, 0.5036, 0.8323, 0.5346, 0.8625, 0.5239, 0.8992, 0.5346, 0.8625, 0.5669, 0.8852, 0.5561, 0.9253, 0.5239, 0.8992, 0.5561, 0.9253, 0.5455, 0.9641, 0.5136, 0.9398, 0.5239, 0.8992, 0.5136, 0.9398, 0.4835, 0.9136, 0.4937, 0.8731, 0.5893, 0.9489, 0.5561, 0.9253, 0.5669, 0.8852, 0.6, 0.9086, 0.5893, 0.9489, 0.6, 0.9086, 0.6306, 0.9353, 0.6201, 0.9756, 0.5893, 0.9489, 0.6201, 0.9756, 0.6037, 0.9999, 0.5784, 0.989, 0.5893, 0.9489, 0.5784, 0.989, 0.5455, 0.9641, 0.5561, 0.9253])
me_grid.materials.append(mat_material_001)
me_grid.use_remesh_preserve_volume = False
me_grid.use_remesh_preserve_attributes = False
me_grid.use_mirror_vertex_groups = False
me_grid.update()

# ---- objects
ob_point = bpy.data.objects.new('Point', light_point_003)
ob_legs = bpy.data.objects.new('Legs', me_cube_004)
ob_mattress = bpy.data.objects.new('Mattress', me_cube_001)
ob_pillow = bpy.data.objects.new('Pillow', me_cube_005)
ob_boxspring = bpy.data.objects.new('BoxSpring', me_cube)
ob_blanket = bpy.data.objects.new('Blanket', me_grid)

# ---- transforms, parenting, visibility, modifiers, constraints
ob_point.location = (-0.814, 1.606, 1.67)
ob_point.lineart.crease_threshold = 0.0
ob_legs.location = (0.0008, 0.0, 0.0)
ob_legs.scale = (-2.0, 0.9, 0.2)
ob_legs.lock_rotations_4d = False
ob_legs.empty_display_type = 'ARROWS'
ob_legs.lineart.crease_threshold = 0.0
_m = ob_legs.modifiers.new('Collision', 'COLLISION')
_m = ob_legs.modifiers.new('Subsurf', 'SUBSURF')
_m.uv_smooth = 'PRESERVE_CORNERS'
_m.quality = 2
_m.levels = 0
_m.show_only_control_edges = False
ob_mattress.location = (0.0008, 0.0, 0.0)
ob_mattress.lock_rotations_4d = False
ob_mattress.empty_display_type = 'ARROWS'
ob_mattress.lineart.crease_threshold = 0.0
_m = ob_mattress.modifiers.new('Collision', 'COLLISION')
_m = ob_mattress.modifiers.new('Subsurf', 'SUBSURF')
_m.uv_smooth = 'PRESERVE_CORNERS'
_m.quality = 2
_m.levels = 0
_m.show_only_control_edges = False
ob_pillow.location = (1.6, 0.0, 0.675)
ob_pillow.scale = (0.3, 0.8, 0.1)
ob_pillow.lineart.crease_threshold = 0.0
_m = ob_pillow.modifiers.new('Subsurf', 'SUBSURF')
_m.uv_smooth = 'PRESERVE_CORNERS'
_m.quality = 2
_m.levels = 0
_m.show_only_control_edges = False
_m = ob_pillow.modifiers.new('Collision', 'COLLISION')
ob_boxspring.location = (0.0008, 0.0, 0.0)
ob_boxspring.scale = (-2.0, 0.9, 0.2)
ob_boxspring.lock_rotations_4d = False
ob_boxspring.empty_display_type = 'ARROWS'
ob_boxspring.lineart.crease_threshold = 0.0
_m = ob_boxspring.modifiers.new('Collision', 'COLLISION')
_m = ob_boxspring.modifiers.new('Subsurf', 'SUBSURF')
_m.uv_smooth = 'PRESERVE_CORNERS'
_m.quality = 2
_m.levels = 0
_m.show_only_control_edges = False
ob_blanket.location = (-0.3, 0.0, 1.1)
ob_blanket.rotation_euler = (-0.1222, 0.0, 0.2094)
ob_blanket.scale = (2.0, 1.2, 1.0)
ob_blanket.lineart.crease_threshold = 0.0
_m = ob_blanket.modifiers.new('Subsurf', 'SUBSURF')
_m.uv_smooth = 'PRESERVE_CORNERS'
_m.render_levels = 3
_m.show_only_control_edges = False

# ---- collection membership
col_collection_1.objects.link(ob_point)
col_collection_1.objects.link(ob_legs)
col_collection_1.objects.link(ob_mattress)
col_collection_1.objects.link(ob_pillow)
col_collection_1.objects.link(ob_boxspring)
col_collection_1.objects.link(ob_blanket)

# ---- scene / render settings (as saved in the file)
scene.frame_start = 1; scene.frame_end = 250; scene.frame_set(0)
scene.render.engine = 'BLENDER_EEVEE_NEXT'
scene.render.resolution_percentage = 50
scene.render.dither_intensity = 0.0
scene.cycles.use_denoising = False
scene.cycles.samples = 10
scene.cycles.sampling_pattern = 'TABULATED_SOBOL'
scene.cycles.light_sampling_threshold = 0.0
scene.cycles.use_adaptive_sampling = False
scene.cycles.use_light_tree = False
scene.cycles.blur_glossy = 0.0
scene.cycles.volume_bounces = 1
scene.cycles.pixel_filter_type = 'GAUSSIAN'
scene.cycles.sample_clamp_indirect = 0.0
scene.view_settings.view_transform = 'Standard'
scene.unit_settings.scale_length = 0.5
bpy.context.view_layer.update()

# ---- added for rendering (the .blend has no active camera): camera
cam_auto = bpy.data.cameras.new('AutoCamera')
cam_auto.lens = 50.0
cam_auto.sensor_width = 36.0
cam_auto.clip_end = 1000.0
ob_auto_camera = bpy.data.objects.new('AutoCamera', cam_auto)
scene.collection.objects.link(ob_auto_camera)
ob_auto_camera.location = (4.96507, -6.27018, 4.43535)
ob_auto_camera.rotation_euler = (1.09748, -7.21219e-08, 0.694738)
scene.camera = ob_auto_camera
bpy.context.view_layer.update()
